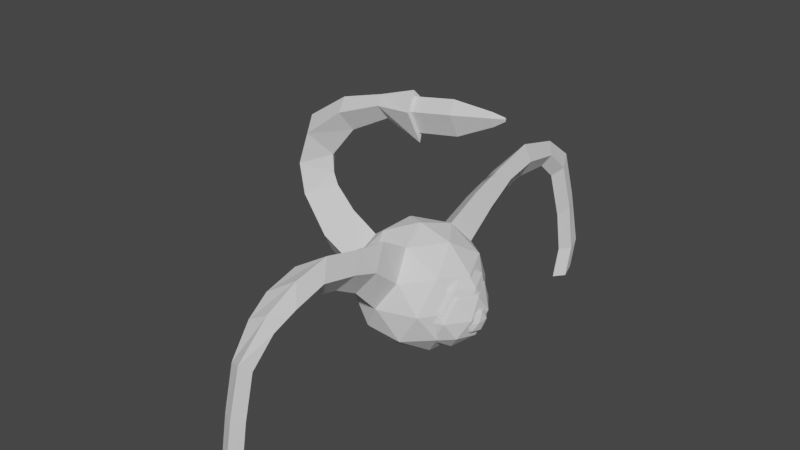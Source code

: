 # Source: enemy.blend  (saved by Blender 3.6.13; exported with 4.5.12 LTS)
import bpy
from mathutils import Matrix  # noqa: F401  (used for matrix-valued properties, if any)

bpy.ops.wm.read_factory_settings(use_empty=True)
scene = bpy.context.scene
scene.name = 'Scene'

# ---- collections
col_collection = bpy.data.collections.new('Collection'); scene.collection.children.link(col_collection)

# ---- world
world_world = bpy.data.worlds.new('World'); scene.world = world_world
world_world.use_nodes = True; world_world.node_tree.nodes.clear()
_N = world_world.node_tree.nodes; _L = world_world.node_tree.links
n0 = _N.new('ShaderNodeOutputWorld'); n0.name = 'World Output'; n0.location = (300, 300)
n1 = _N.new('ShaderNodeBackground'); n1.name = 'Background'; n1.location = (10, 300)
n1.inputs[0].default_value = (0.05088, 0.05088, 0.05088, 1.0)
_L.new(n1.outputs[0], n0.inputs[0])
n0.is_active_output = True
world_world.color = (0.05088, 0.05088, 0.05088)
world_world.use_sun_shadow = False
world_world.sun_shadow_jitter_overblur = 0.0

# ---- meshes
me_icosphere = bpy.data.meshes.new('Icosphere')
me_icosphere.from_pydata([(0.0, 0.0, -1.0), (0.7236, -0.5257, -0.4472), (-0.2764, -0.8506, -0.4472), (-0.8944, 0.0, -0.4472), (0.2764, -0.8506, 0.4472), (-0.7236, -0.5257, 0.4472), (0.8944, 0.0, 0.4472), (0.0, 0.0, 1.0), (-0.1625, -0.5, -0.8507), (0.4253, -0.309, -0.8507), (0.2629, -0.809, -0.5257), (0.8506, 0.0, -0.5257), (0.4253, 0.309, -0.8507), (-0.5257, 0.0, -0.8507), (-0.6882, -0.5, -0.5257), (-2.205, 0.0, 0.7956), (-2.016, 0.309, 0.9598), (0.9511, -0.309, 0.0), (0.9511, 0.309, 0.0), (0.0, -1.0, 0.0), (0.5878, -0.809, 0.0), (-0.9511, -0.309, 0.0), (-0.5878, -0.809, 0.0), (-2.016, -0.309, 0.9598), (-0.9511, 0.309, 0.0), (-1.608, 0.0, 1.124), (-1.292, 0.0, 0.7895), (0.6882, -0.5, 0.5257), (-0.2629, -0.809, 0.5257), (-0.8506, 0.0, 0.5257), (-1.618, 0.309, 0.3652), (-1.769, 0.0, -0.05968), (0.1625, -0.5, 0.8507), (0.5257, 0.0, 0.8507), (-0.4253, -0.309, 0.8507), (-0.4253, 0.309, 0.8507), (-1.618, -0.309, 0.3652), (0.1696, -1.477, 1.228), (0.2835, -1.706, 0.9642), (0.007141, -1.804, 0.6714), (-0.2557, -1.679, 1.016), (0.1746, -2.701, 1.283), (0.2885, -2.841, 0.9623), (0.0121, -2.847, 0.6536), (-0.2508, -2.831, 1.019), (0.1373, -3.735, 0.5159), (0.2098, -3.57, 0.3665), (0.0339, -3.385, 0.3006), (-0.1334, -3.602, 0.3845), (0.638, -0.6545, 0.2629), (0.638, -0.1545, -0.6882), (-0.2593, -1.249, 0.8788), (0.1661, -0.9945, 1.147), (0.28, -1.284, 0.814), (0.003615, -1.407, 0.4449), (0.009621, -2.367, 0.8037), (-0.2532, -2.296, 1.159), (0.1721, -2.13, 1.397), (0.286, -2.315, 1.104), (-0.1921, -3.216, 0.8121), (0.1559, -3.218, 1.01), (0.2492, -3.206, 0.7746), (0.023, -3.116, 0.5873), (0.142, -3.929, -1.443), (0.2145, -3.712, -1.494), (0.03858, -3.518, -1.462), (-0.1287, -3.749, -1.494), (0.2122, -3.744, -0.3118), (0.03624, -3.554, -0.329), (-0.1311, -3.778, -0.3028), (0.1396, -3.935, -0.2115), (0.2133, -3.85, -0.9108), (0.1408, -4.054, -0.8354), (0.03743, -3.658, -0.9032), (-0.1299, -3.886, -0.9062), (-2.096, -0.309, 1.454), (-2.346, 0.0, 1.452), (-2.096, 0.309, 1.454), (-1.679, 0.0, 1.313), (-1.909, -0.309, 1.986), (-2.098, 0.0, 2.149), (-1.909, 0.309, 1.986), (-1.689, 0.0, 1.605), (-1.328, -0.2281, 2.438), (-1.423, -1.561e-08, 2.597), (-1.328, 0.2281, 2.438), (-1.263, -1.561e-08, 2.12), (-0.6422, -0.1593, 2.693), (-0.7082, -2.887e-08, 2.804), (-0.6422, 0.1593, 2.693), (-0.5965, -2.887e-08, 2.471), (-0.04753, -0.1489, 2.745), (-0.09551, -1.792e-08, 2.917), (-0.04753, 0.1489, 2.745), (-0.02027, -1.792e-08, 2.398), (-0.05261, -0.2161, 2.754), (-0.1186, -1.792e-08, 3.005), (-0.05261, 0.2161, 2.754), (-0.006921, -1.792e-08, 2.251), (0.6186, 0.1489, 2.863), (0.6186, -0.1489, 2.863), (0.5707, -1.792e-08, 3.035), (0.6459, -1.792e-08, 2.516), (1.226, 0.05792, 2.944), (1.226, -0.05792, 2.944), (1.207, -4.339e-08, 3.011), (1.236, -4.339e-08, 2.809), (1.414, 0.01584, 2.966), (1.414, -0.01584, 2.966), (1.409, -9.848e-08, 2.984), (1.417, -9.848e-08, 2.929)], [], [(0, 9, 8), (1, 9, 50, 11), (0, 8, 13), (1, 11, 17), (2, 10, 19), (3, 14, 21), (1, 17, 20), (2, 19, 22), (24, 3, 31, 30), (4, 27, 32), (5, 28, 34), (35, 34, 7), (35, 29, 34), (29, 5, 34), (34, 32, 7), (34, 28, 32), (53, 52, 37, 38), (32, 33, 7), (32, 27, 33), (27, 6, 33), (3, 21, 36, 31), (21, 5, 29), (22, 28, 5), (22, 19, 28), (52, 51, 40, 37), (20, 49, 27, 4), (20, 17, 27, 49), (17, 6, 27), (21, 22, 5), (21, 14, 22), (14, 2, 22), (19, 20, 4), (19, 10, 20), (10, 1, 20), (17, 18, 6), (17, 11, 18), (36, 26, 25, 23), (26, 30, 16, 25), (15, 23, 75, 76), (23, 25, 78, 75), (29, 24, 30, 26), (21, 29, 26, 36), (31, 36, 23, 15), (13, 14, 3), (13, 8, 14), (8, 2, 14), (30, 31, 15, 16), (11, 50, 9, 12), (9, 0, 12), (8, 10, 2), (8, 9, 10), (9, 1, 10), (58, 57, 41, 42), (56, 55, 43, 44), (54, 53, 38, 39), (51, 54, 39, 40), (62, 61, 46, 47), (60, 59, 48, 45), (57, 56, 44, 41), (55, 58, 42, 43), (74, 73, 65, 66), (73, 71, 64, 65), (59, 62, 47, 48), (61, 60, 45, 46), (28, 19, 54, 51), (19, 4, 53, 54), (32, 28, 51, 52), (4, 32, 52, 53), (39, 38, 58, 55), (37, 40, 56, 57), (40, 39, 55, 56), (38, 37, 57, 58), (42, 41, 60, 61), (44, 43, 62, 59), (41, 44, 59, 60), (43, 42, 61, 62), (66, 64, 63), (65, 64, 66), (71, 72, 63, 64), (72, 74, 66, 63), (45, 48, 69, 70), (46, 45, 70, 67), (47, 46, 67, 68), (48, 47, 68, 69), (70, 69, 74, 72), (67, 70, 72, 71), (68, 67, 71, 73), (69, 68, 73, 74), (75, 78, 82, 79), (77, 76, 80, 81), (25, 16, 77, 78), (16, 15, 76, 77), (81, 80, 84, 85), (80, 79, 83, 84), (78, 77, 81, 82), (76, 75, 79, 80), (83, 86, 90, 87), (85, 84, 88, 89), (79, 82, 86, 83), (82, 81, 85, 86), (87, 90, 98, 95), (89, 88, 96, 97), (86, 85, 89, 90), (84, 83, 87, 88), (92, 91, 100, 101), (94, 93, 99, 102), (90, 89, 97, 98), (88, 87, 95, 96), (91, 92, 96, 95), (92, 93, 97, 96), (93, 94, 98, 97), (94, 91, 95, 98), (102, 99, 103, 106), (99, 101, 105, 103), (91, 94, 102, 100), (93, 92, 101, 99), (103, 105, 109, 107), (104, 106, 110, 108), (101, 100, 104, 105), (100, 102, 106, 104), (109, 108, 107), (107, 108, 110), (106, 103, 107, 110), (105, 104, 108, 109)])
_uv = me_icosphere.uv_layers.new(name='UVMap')
_uv.uv.foreach_set('vector', [0.1818, 0.0, 0.2273, 0.07873, 0.1364, 0.07873, 0.2727, 0.1575, 0.3182, 0.07873, 0.3409, 0.1181, 0.3636, 0.1575, 0.9091, 0.0, 0.9545, 0.07873, 0.8636, 0.07873, 0.2727, 0.1575, 0.3636, 0.1575, 0.3182, 0.2362, 0.09091, 0.1575, 0.1818, 0.1575, 0.1364, 0.2362, 0.8182, 0.1575, 0.9091, 0.1575, 0.8636, 0.2362, 0.2727, 0.1575, 0.3182, 0.2362, 0.2273, 0.2362, 0.09091, 0.1575, 0.1364, 0.2362, 0.04546, 0.2362, 0.0, 0.0, 0.0, 0.0, 0.0, 0.0, 0.0, 0.0, 0.1818, 0.3149, 0.2727, 0.3149, 0.2273, 0.3937, 0.0, 0.3149, 0.09091, 0.3149, 0.04546, 0.3937, 0.7727, 0.3937, 0.8636, 0.3937, 0.8182, 0.4724, 0.7727, 0.3937, 0.8182, 0.3149, 0.8636, 0.3937, 0.8182, 0.3149, 0.9091, 0.3149, 0.8636, 0.3937, 0.04546, 0.3937, 0.1364, 0.3937, 0.09091, 0.4724, 0.04546, 0.3937, 0.09091, 0.3149, 0.1364, 0.3937, 0.1818, 0.3149, 0.2273, 0.3937, 0.2273, 0.3937, 0.1818, 0.3149, 0.2273, 0.3937, 0.3182, 0.3937, 0.2727, 0.4724, 0.2273, 0.3937, 0.2727, 0.3149, 0.3182, 0.3937, 0.2727, 0.3149, 0.3636, 0.3149, 0.3182, 0.3937, 0.8182, 0.1575, 0.8636, 0.2362, 0.8636, 0.2362, 0.8182, 0.1575, 0.8636, 0.2362, 0.9091, 0.3149, 0.8182, 0.3149, 0.04546, 0.2362, 0.09091, 0.3149, 0.0, 0.3149, 0.04546, 0.2362, 0.1364, 0.2362, 0.09091, 0.3149, 0.1364, 0.3937, 0.09091, 0.3149, 0.09091, 0.3149, 0.1364, 0.3937, 0.2273, 0.2362, 0.25, 0.2756, 0.2727, 0.3149, 0.1818, 0.3149, 0.2273, 0.2362, 0.3182, 0.2362, 0.2727, 0.3149, 0.25, 0.2756, 0.3182, 0.2362, 0.3636, 0.3149, 0.2727, 0.3149, 0.8636, 0.2362, 0.9545, 0.2362, 0.9091, 0.3149, 0.8636, 0.2362, 0.9091, 0.1575, 0.9545, 0.2362, 0.9091, 0.1575, 1.0, 0.1575, 0.9545, 0.2362, 0.1364, 0.2362, 0.2273, 0.2362, 0.1818, 0.3149, 0.1364, 0.2362, 0.1818, 0.1575, 0.2273, 0.2362, 0.1818, 0.1575, 0.2727, 0.1575, 0.2273, 0.2362, 0.3182, 0.2362, 0.4091, 0.2362, 0.3636, 0.3149, 0.3182, 0.2362, 0.3636, 0.1575, 0.4091, 0.2362, 0.8636, 0.2362, 0.8182, 0.3149, 0.8182, 0.3149, 0.8636, 0.2362, 0.0, 0.0, 0.0, 0.0, 0.0, 0.0, 0.0, 0.0, 0.8182, 0.1575, 0.8636, 0.2362, 0.8636, 0.2362, 0.8182, 0.1575, 0.8636, 0.2362, 0.8182, 0.3149, 0.8182, 0.3149, 0.8636, 0.2362, 0.0, 0.0, 0.0, 0.0, 0.0, 0.0, 0.0, 0.0, 0.8636, 0.2362, 0.8182, 0.3149, 0.8182, 0.3149, 0.8636, 0.2362, 0.8182, 0.1575, 0.8636, 0.2362, 0.8636, 0.2362, 0.8182, 0.1575, 0.8636, 0.07873, 0.9091, 0.1575, 0.8182, 0.1575, 0.8636, 0.07873, 0.9545, 0.07873, 0.9091, 0.1575, 0.9545, 0.07873, 1.0, 0.1575, 0.9091, 0.1575, 0.0, 0.0, 0.0, 0.0, 0.0, 0.0, 0.0, 0.0, 0.3636, 0.1575, 0.3409, 0.1181, 0.3182, 0.07873, 0.4091, 0.07873, 0.3182, 0.07873, 0.3636, 0.0, 0.4091, 0.07873, 0.1364, 0.07873, 0.1818, 0.1575, 0.09091, 0.1575, 0.1364, 0.07873, 0.2273, 0.07873, 0.1818, 0.1575, 0.2273, 0.07873, 0.2727, 0.1575, 0.1818, 0.1575, 0.1818, 0.3149, 0.2273, 0.3937, 0.2273, 0.3937, 0.1818, 0.3149, 0.09091, 0.3149, 0.1364, 0.2362, 0.1364, 0.2362, 0.09091, 0.3149, 0.1364, 0.2362, 0.1818, 0.3149, 0.1818, 0.3149, 0.1364, 0.2362, 0.09091, 0.3149, 0.1364, 0.2362, 0.1364, 0.2362, 0.09091, 0.3149, 0.1364, 0.2362, 0.1818, 0.3149, 0.1818, 0.3149, 0.1364, 0.2362, 0.1364, 0.3937, 0.09091, 0.3149, 0.09091, 0.3149, 0.1364, 0.3937, 0.1364, 0.3937, 0.09091, 0.3149, 0.09091, 0.3149, 0.1364, 0.3937, 0.1364, 0.2362, 0.1818, 0.3149, 0.1818, 0.3149, 0.1364, 0.2362, 0.09091, 0.3149, 0.1364, 0.2362, 0.1364, 0.2362, 0.09091, 0.3149, 0.1364, 0.2362, 0.1818, 0.3149, 0.1818, 0.3149, 0.1364, 0.2362, 0.09091, 0.3149, 0.1364, 0.2362, 0.1364, 0.2362, 0.09091, 0.3149, 0.1818, 0.3149, 0.2273, 0.3937, 0.2273, 0.3937, 0.1818, 0.3149, 0.09091, 0.3149, 0.1364, 0.2362, 0.1364, 0.2362, 0.09091, 0.3149, 0.1364, 0.2362, 0.1818, 0.3149, 0.1818, 0.3149, 0.1364, 0.2362, 0.1364, 0.3937, 0.09091, 0.3149, 0.09091, 0.3149, 0.1364, 0.3937, 0.1818, 0.3149, 0.2273, 0.3937, 0.2273, 0.3937, 0.1818, 0.3149, 0.1364, 0.2362, 0.1818, 0.3149, 0.1818, 0.3149, 0.1364, 0.2362, 0.1364, 0.3937, 0.09091, 0.3149, 0.09091, 0.3149, 0.1364, 0.3937, 0.09091, 0.3149, 0.1364, 0.2362, 0.1364, 0.2362, 0.09091, 0.3149, 0.1818, 0.3149, 0.2273, 0.3937, 0.2273, 0.3937, 0.1818, 0.3149, 0.1818, 0.3149, 0.2273, 0.3937, 0.2273, 0.3937, 0.1818, 0.3149, 0.09091, 0.3149, 0.1364, 0.2362, 0.1364, 0.2362, 0.09091, 0.3149, 0.1364, 0.3937, 0.09091, 0.3149, 0.09091, 0.3149, 0.1364, 0.3937, 0.1364, 0.2362, 0.1818, 0.3149, 0.1818, 0.3149, 0.1364, 0.2362, 0.09091, 0.3149, 0.1818, 0.3149, 0.1364, 0.3937, 0.1364, 0.2362, 0.1818, 0.3149, 0.09091, 0.3149, 0.1818, 0.3149, 0.2273, 0.3937, 0.2273, 0.3937, 0.1818, 0.3149, 0.1364, 0.3937, 0.09091, 0.3149, 0.09091, 0.3149, 0.1364, 0.3937, 0.1364, 0.3937, 0.09091, 0.3149, 0.09091, 0.3149, 0.1364, 0.3937, 0.1818, 0.3149, 0.2273, 0.3937, 0.2273, 0.3937, 0.1818, 0.3149, 0.1364, 0.2362, 0.1818, 0.3149, 0.1818, 0.3149, 0.1364, 0.2362, 0.09091, 0.3149, 0.1364, 0.2362, 0.1364, 0.2362, 0.09091, 0.3149, 0.1364, 0.3937, 0.09091, 0.3149, 0.09091, 0.3149, 0.1364, 0.3937, 0.1818, 0.3149, 0.2273, 0.3937, 0.2273, 0.3937, 0.1818, 0.3149, 0.1364, 0.2362, 0.1818, 0.3149, 0.1818, 0.3149, 0.1364, 0.2362, 0.09091, 0.3149, 0.1364, 0.2362, 0.1364, 0.2362, 0.09091, 0.3149, 0.8636, 0.2362, 0.8182, 0.3149, 0.8182, 0.3149, 0.8636, 0.2362, 0.0, 0.0, 0.0, 0.0, 0.0, 0.0, 0.0, 0.0, 0.0, 0.0, 0.0, 0.0, 0.0, 0.0, 0.0, 0.0, 0.0, 0.0, 0.0, 0.0, 0.0, 0.0, 0.0, 0.0, 0.0, 0.0, 0.0, 0.0, 0.0, 0.0, 0.0, 0.0, 0.8182, 0.1575, 0.8636, 0.2362, 0.8636, 0.2362, 0.8182, 0.1575, 0.0, 0.0, 0.0, 0.0, 0.0, 0.0, 0.0, 0.0, 0.8182, 0.1575, 0.8636, 0.2362, 0.8636, 0.2362, 0.8182, 0.1575, 0.8636, 0.2362, 0.8182, 0.3149, 0.8182, 0.3149, 0.8636, 0.2362, 0.0, 0.0, 0.0, 0.0, 0.0, 0.0, 0.0, 0.0, 0.8636, 0.2362, 0.8182, 0.3149, 0.8182, 0.3149, 0.8636, 0.2362, 0.0, 0.0, 0.0, 0.0, 0.0, 0.0, 0.0, 0.0, 0.8636, 0.2362, 0.8182, 0.3149, 0.8182, 0.3149, 0.8636, 0.2362, 0.0, 0.0, 0.0, 0.0, 0.0, 0.0, 0.0, 0.0, 0.0, 0.0, 0.0, 0.0, 0.0, 0.0, 0.0, 0.0, 0.8182, 0.1575, 0.8636, 0.2362, 0.8636, 0.2362, 0.8182, 0.1575, 0.8182, 0.185, 0.8495, 0.2377, 0.8495, 0.2377, 0.8182, 0.185, 0.8182, 0.2919, 0.7869, 0.2377, 0.7869, 0.2377, 0.8182, 0.2919, 0.0, 0.0, 0.0, 0.0, 0.0, 0.0, 0.0, 0.0, 0.8182, 0.1575, 0.8636, 0.2362, 0.8636, 0.2362, 0.8182, 0.1575, 0.8495, 0.2377, 0.8182, 0.185, 0.8182, 0.1575, 0.8636, 0.2362, 0.8182, 0.185, 0.7869, 0.2377, 0.7727, 0.2362, 0.8182, 0.1575, 0.7869, 0.2377, 0.8182, 0.2919, 0.8182, 0.3149, 0.7727, 0.2362, 0.8182, 0.2919, 0.8495, 0.2377, 0.8636, 0.2362, 0.8182, 0.3149, 0.8182, 0.2919, 0.7869, 0.2377, 0.7869, 0.2377, 0.8182, 0.2919, 0.7869, 0.2377, 0.8182, 0.185, 0.8182, 0.185, 0.7869, 0.2377, 0.8495, 0.2377, 0.8182, 0.2919, 0.8182, 0.2919, 0.8495, 0.2377, 0.7869, 0.2377, 0.8182, 0.185, 0.8182, 0.185, 0.7869, 0.2377, 0.7869, 0.2377, 0.8182, 0.185, 0.8182, 0.185, 0.7869, 0.2377, 0.8495, 0.2377, 0.8182, 0.2919, 0.8182, 0.2919, 0.8495, 0.2377, 0.8182, 0.185, 0.8495, 0.2377, 0.8495, 0.2377, 0.8182, 0.185, 0.8495, 0.2377, 0.8182, 0.2919, 0.8182, 0.2919, 0.8495, 0.2377, 0.8182, 0.185, 0.8495, 0.2377, 0.7869, 0.2377, 0.7869, 0.2377, 0.8495, 0.2377, 0.8182, 0.2919, 0.8182, 0.2919, 0.7869, 0.2377, 0.7869, 0.2377, 0.8182, 0.2919, 0.8182, 0.185, 0.8495, 0.2377, 0.8495, 0.2377, 0.8182, 0.185])
me_icosphere.update()
me_icosphere_001 = bpy.data.meshes.new('Icosphere.001')
me_icosphere_001.from_pydata([(0.0, 0.0, -1.0), (0.7236, -0.5257, -0.4472), (-0.2764, -0.8506, -0.4472), (-0.8944, 0.0, -0.4472), (-0.2764, 0.8506, -0.4472), (0.7236, 0.5257, -0.4472), (0.2764, -0.8506, 0.4472), (-0.7236, -0.5257, 0.4472), (-0.7236, 0.5257, 0.4472), (0.2764, 0.8506, 0.4472), (0.8944, 0.0, 0.4472), (0.0, 0.0, 1.0), (-0.1625, -0.5, -0.8507), (0.4253, -0.309, -0.8507), (0.2629, -0.809, -0.5257), (0.8506, 0.0, -0.5257), (0.4253, 0.309, -0.8507), (-0.5257, 0.0, -0.8507), (-0.6882, -0.5, -0.5257), (-0.1625, 0.5, -0.8507), (-0.6882, 0.5, -0.5257), (0.2629, 0.809, -0.5257), (0.9511, -0.309, 0.0), (0.9511, 0.309, 0.0), (0.0, -1.0, 0.0), (0.5878, -0.809, 0.0), (-0.9511, -0.309, 0.0), (-0.5878, -0.809, 0.0), (-0.5878, 0.809, 0.0), (-0.9511, 0.309, 0.0), (0.5878, 0.809, 0.0), (0.0, 1.0, 0.0), (0.6882, -0.5, 0.5257), (-0.2629, -0.809, 0.5257), (-0.8506, 0.0, 0.5257), (-0.2629, 0.809, 0.5257), (0.6882, 0.5, 0.5257), (0.1625, -0.5, 0.8507), (0.5257, 0.0, 0.8507), (-0.4253, -0.309, 0.8507), (-0.4253, 0.309, 0.8507), (0.1625, 0.5, 0.8507)], [], [(0, 13, 12), (1, 13, 15), (0, 12, 17), (0, 17, 19), (0, 19, 16), (1, 15, 22), (2, 14, 24), (3, 18, 26), (4, 20, 28), (5, 21, 30), (1, 22, 25), (2, 24, 27), (3, 26, 29), (4, 28, 31), (5, 30, 23), (6, 32, 37), (7, 33, 39), (8, 34, 40), (9, 35, 41), (10, 36, 38), (38, 41, 11), (38, 36, 41), (36, 9, 41), (41, 40, 11), (41, 35, 40), (35, 8, 40), (40, 39, 11), (40, 34, 39), (34, 7, 39), (39, 37, 11), (39, 33, 37), (33, 6, 37), (37, 38, 11), (37, 32, 38), (32, 10, 38), (23, 36, 10), (23, 30, 36), (30, 9, 36), (31, 35, 9), (31, 28, 35), (28, 8, 35), (29, 34, 8), (29, 26, 34), (26, 7, 34), (27, 33, 7), (27, 24, 33), (24, 6, 33), (25, 32, 6), (25, 22, 32), (22, 10, 32), (30, 31, 9), (30, 21, 31), (21, 4, 31), (28, 29, 8), (28, 20, 29), (20, 3, 29), (26, 27, 7), (26, 18, 27), (18, 2, 27), (24, 25, 6), (24, 14, 25), (14, 1, 25), (22, 23, 10), (22, 15, 23), (15, 5, 23), (16, 21, 5), (16, 19, 21), (19, 4, 21), (19, 20, 4), (19, 17, 20), (17, 3, 20), (17, 18, 3), (17, 12, 18), (12, 2, 18), (15, 16, 5), (15, 13, 16), (13, 0, 16), (12, 14, 2), (12, 13, 14), (13, 1, 14)])
_uv = me_icosphere_001.uv_layers.new(name='UVMap')
_uv.uv.foreach_set('vector', [0.1818, 0.0, 0.2273, 0.07873, 0.1364, 0.07873, 0.2727, 0.1575, 0.3182, 0.07873, 0.3636, 0.1575, 0.9091, 0.0, 0.9545, 0.07873, 0.8636, 0.07873, 0.7273, 0.0, 0.7727, 0.07873, 0.6818, 0.07873, 0.5455, 0.0, 0.5909, 0.07873, 0.5, 0.07873, 0.2727, 0.1575, 0.3636, 0.1575, 0.3182, 0.2362, 0.09091, 0.1575, 0.1818, 0.1575, 0.1364, 0.2362, 0.8182, 0.1575, 0.9091, 0.1575, 0.8636, 0.2362, 0.6364, 0.1575, 0.7273, 0.1575, 0.6818, 0.2362, 0.4545, 0.1575, 0.5455, 0.1575, 0.5, 0.2362, 0.2727, 0.1575, 0.3182, 0.2362, 0.2273, 0.2362, 0.09091, 0.1575, 0.1364, 0.2362, 0.04546, 0.2362, 0.8182, 0.1575, 0.8636, 0.2362, 0.7727, 0.2362, 0.6364, 0.1575, 0.6818, 0.2362, 0.5909, 0.2362, 0.4545, 0.1575, 0.5, 0.2362, 0.4091, 0.2362, 0.1818, 0.3149, 0.2727, 0.3149, 0.2273, 0.3937, 0.0, 0.3149, 0.09091, 0.3149, 0.04546, 0.3937, 0.7273, 0.3149, 0.8182, 0.3149, 0.7727, 0.3937, 0.5455, 0.3149, 0.6364, 0.3149, 0.5909, 0.3937, 0.3636, 0.3149, 0.4545, 0.3149, 0.4091, 0.3937, 0.4091, 0.3937, 0.5, 0.3937, 0.4545, 0.4724, 0.4091, 0.3937, 0.4545, 0.3149, 0.5, 0.3937, 0.4545, 0.3149, 0.5455, 0.3149, 0.5, 0.3937, 0.5909, 0.3937, 0.6818, 0.3937, 0.6364, 0.4724, 0.5909, 0.3937, 0.6364, 0.3149, 0.6818, 0.3937, 0.6364, 0.3149, 0.7273, 0.3149, 0.6818, 0.3937, 0.7727, 0.3937, 0.8636, 0.3937, 0.8182, 0.4724, 0.7727, 0.3937, 0.8182, 0.3149, 0.8636, 0.3937, 0.8182, 0.3149, 0.9091, 0.3149, 0.8636, 0.3937, 0.04546, 0.3937, 0.1364, 0.3937, 0.09091, 0.4724, 0.04546, 0.3937, 0.09091, 0.3149, 0.1364, 0.3937, 0.09091, 0.3149, 0.1818, 0.3149, 0.1364, 0.3937, 0.2273, 0.3937, 0.3182, 0.3937, 0.2727, 0.4724, 0.2273, 0.3937, 0.2727, 0.3149, 0.3182, 0.3937, 0.2727, 0.3149, 0.3636, 0.3149, 0.3182, 0.3937, 0.4091, 0.2362, 0.4545, 0.3149, 0.3636, 0.3149, 0.4091, 0.2362, 0.5, 0.2362, 0.4545, 0.3149, 0.5, 0.2362, 0.5455, 0.3149, 0.4545, 0.3149, 0.5909, 0.2362, 0.6364, 0.3149, 0.5455, 0.3149, 0.5909, 0.2362, 0.6818, 0.2362, 0.6364, 0.3149, 0.6818, 0.2362, 0.7273, 0.3149, 0.6364, 0.3149, 0.7727, 0.2362, 0.8182, 0.3149, 0.7273, 0.3149, 0.7727, 0.2362, 0.8636, 0.2362, 0.8182, 0.3149, 0.8636, 0.2362, 0.9091, 0.3149, 0.8182, 0.3149, 0.04546, 0.2362, 0.09091, 0.3149, 0.0, 0.3149, 0.04546, 0.2362, 0.1364, 0.2362, 0.09091, 0.3149, 0.1364, 0.2362, 0.1818, 0.3149, 0.09091, 0.3149, 0.2273, 0.2362, 0.2727, 0.3149, 0.1818, 0.3149, 0.2273, 0.2362, 0.3182, 0.2362, 0.2727, 0.3149, 0.3182, 0.2362, 0.3636, 0.3149, 0.2727, 0.3149, 0.5, 0.2362, 0.5909, 0.2362, 0.5455, 0.3149, 0.5, 0.2362, 0.5455, 0.1575, 0.5909, 0.2362, 0.5455, 0.1575, 0.6364, 0.1575, 0.5909, 0.2362, 0.6818, 0.2362, 0.7727, 0.2362, 0.7273, 0.3149, 0.6818, 0.2362, 0.7273, 0.1575, 0.7727, 0.2362, 0.7273, 0.1575, 0.8182, 0.1575, 0.7727, 0.2362, 0.8636, 0.2362, 0.9545, 0.2362, 0.9091, 0.3149, 0.8636, 0.2362, 0.9091, 0.1575, 0.9545, 0.2362, 0.9091, 0.1575, 1.0, 0.1575, 0.9545, 0.2362, 0.1364, 0.2362, 0.2273, 0.2362, 0.1818, 0.3149, 0.1364, 0.2362, 0.1818, 0.1575, 0.2273, 0.2362, 0.1818, 0.1575, 0.2727, 0.1575, 0.2273, 0.2362, 0.3182, 0.2362, 0.4091, 0.2362, 0.3636, 0.3149, 0.3182, 0.2362, 0.3636, 0.1575, 0.4091, 0.2362, 0.3636, 0.1575, 0.4545, 0.1575, 0.4091, 0.2362, 0.5, 0.07873, 0.5455, 0.1575, 0.4545, 0.1575, 0.5, 0.07873, 0.5909, 0.07873, 0.5455, 0.1575, 0.5909, 0.07873, 0.6364, 0.1575, 0.5455, 0.1575, 0.6818, 0.07873, 0.7273, 0.1575, 0.6364, 0.1575, 0.6818, 0.07873, 0.7727, 0.07873, 0.7273, 0.1575, 0.7727, 0.07873, 0.8182, 0.1575, 0.7273, 0.1575, 0.8636, 0.07873, 0.9091, 0.1575, 0.8182, 0.1575, 0.8636, 0.07873, 0.9545, 0.07873, 0.9091, 0.1575, 0.9545, 0.07873, 1.0, 0.1575, 0.9091, 0.1575, 0.3636, 0.1575, 0.4091, 0.07873, 0.4545, 0.1575, 0.3636, 0.1575, 0.3182, 0.07873, 0.4091, 0.07873, 0.3182, 0.07873, 0.3636, 0.0, 0.4091, 0.07873, 0.1364, 0.07873, 0.1818, 0.1575, 0.09091, 0.1575, 0.1364, 0.07873, 0.2273, 0.07873, 0.1818, 0.1575, 0.2273, 0.07873, 0.2727, 0.1575, 0.1818, 0.1575])
me_icosphere_001.update()
me_icosphere_002 = bpy.data.meshes.new('Icosphere.002')
me_icosphere_002.from_pydata([(0.0, 0.0, -1.0), (0.7236, -0.5257, -0.4472), (-0.2764, -0.8506, -0.4472), (-0.8944, 0.0, -0.4472), (-0.2764, 0.8506, -0.4472), (0.7236, 0.5257, -0.4472), (0.2764, -0.8506, 0.4472), (-0.7236, -0.5257, 0.4472), (-0.7236, 0.5257, 0.4472), (0.2764, 0.8506, 0.4472), (0.8944, 0.0, 0.4472), (0.0, 0.0, 1.0), (-0.1625, -0.5, -0.8507), (0.4253, -0.309, -0.8507), (0.2629, -0.809, -0.5257), (0.8506, 0.0, -0.5257), (0.4253, 0.309, -0.8507), (-0.5257, 0.0, -0.8507), (-0.6882, -0.5, -0.5257), (-0.1625, 0.5, -0.8507), (-0.6882, 0.5, -0.5257), (0.2629, 0.809, -0.5257), (0.9511, -0.309, 0.0), (0.9511, 0.309, 0.0), (0.0, -1.0, 0.0), (0.5878, -0.809, 0.0), (-0.9511, -0.309, 0.0), (-0.5878, -0.809, 0.0), (-0.5878, 0.809, 0.0), (-0.9511, 0.309, 0.0), (0.5878, 0.809, 0.0), (0.0, 1.0, 0.0), (0.6882, -0.5, 0.5257), (-0.2629, -0.809, 0.5257), (-0.8506, 0.0, 0.5257), (-0.2629, 0.809, 0.5257), (0.6882, 0.5, 0.5257), (0.1625, -0.5, 0.8507), (0.5257, 0.0, 0.8507), (-0.4253, -0.309, 0.8507), (-0.4253, 0.309, 0.8507), (0.1625, 0.5, 0.8507)], [], [(0, 13, 12), (1, 13, 15), (0, 12, 17), (0, 17, 19), (0, 19, 16), (1, 15, 22), (2, 14, 24), (3, 18, 26), (4, 20, 28), (5, 21, 30), (1, 22, 25), (2, 24, 27), (3, 26, 29), (4, 28, 31), (5, 30, 23), (6, 32, 37), (7, 33, 39), (8, 34, 40), (9, 35, 41), (10, 36, 38), (38, 41, 11), (38, 36, 41), (36, 9, 41), (41, 40, 11), (41, 35, 40), (35, 8, 40), (40, 39, 11), (40, 34, 39), (34, 7, 39), (39, 37, 11), (39, 33, 37), (33, 6, 37), (37, 38, 11), (37, 32, 38), (32, 10, 38), (23, 36, 10), (23, 30, 36), (30, 9, 36), (31, 35, 9), (31, 28, 35), (28, 8, 35), (29, 34, 8), (29, 26, 34), (26, 7, 34), (27, 33, 7), (27, 24, 33), (24, 6, 33), (25, 32, 6), (25, 22, 32), (22, 10, 32), (30, 31, 9), (30, 21, 31), (21, 4, 31), (28, 29, 8), (28, 20, 29), (20, 3, 29), (26, 27, 7), (26, 18, 27), (18, 2, 27), (24, 25, 6), (24, 14, 25), (14, 1, 25), (22, 23, 10), (22, 15, 23), (15, 5, 23), (16, 21, 5), (16, 19, 21), (19, 4, 21), (19, 20, 4), (19, 17, 20), (17, 3, 20), (17, 18, 3), (17, 12, 18), (12, 2, 18), (15, 16, 5), (15, 13, 16), (13, 0, 16), (12, 14, 2), (12, 13, 14), (13, 1, 14)])
_uv = me_icosphere_002.uv_layers.new(name='UVMap')
_uv.uv.foreach_set('vector', [0.1818, 0.0, 0.2273, 0.07873, 0.1364, 0.07873, 0.2727, 0.1575, 0.3182, 0.07873, 0.3636, 0.1575, 0.9091, 0.0, 0.9545, 0.07873, 0.8636, 0.07873, 0.7273, 0.0, 0.7727, 0.07873, 0.6818, 0.07873, 0.5455, 0.0, 0.5909, 0.07873, 0.5, 0.07873, 0.2727, 0.1575, 0.3636, 0.1575, 0.3182, 0.2362, 0.09091, 0.1575, 0.1818, 0.1575, 0.1364, 0.2362, 0.8182, 0.1575, 0.9091, 0.1575, 0.8636, 0.2362, 0.6364, 0.1575, 0.7273, 0.1575, 0.6818, 0.2362, 0.4545, 0.1575, 0.5455, 0.1575, 0.5, 0.2362, 0.2727, 0.1575, 0.3182, 0.2362, 0.2273, 0.2362, 0.09091, 0.1575, 0.1364, 0.2362, 0.04546, 0.2362, 0.8182, 0.1575, 0.8636, 0.2362, 0.7727, 0.2362, 0.6364, 0.1575, 0.6818, 0.2362, 0.5909, 0.2362, 0.4545, 0.1575, 0.5, 0.2362, 0.4091, 0.2362, 0.1818, 0.3149, 0.2727, 0.3149, 0.2273, 0.3937, 0.0, 0.3149, 0.09091, 0.3149, 0.04546, 0.3937, 0.7273, 0.3149, 0.8182, 0.3149, 0.7727, 0.3937, 0.5455, 0.3149, 0.6364, 0.3149, 0.5909, 0.3937, 0.3636, 0.3149, 0.4545, 0.3149, 0.4091, 0.3937, 0.4091, 0.3937, 0.5, 0.3937, 0.4545, 0.4724, 0.4091, 0.3937, 0.4545, 0.3149, 0.5, 0.3937, 0.4545, 0.3149, 0.5455, 0.3149, 0.5, 0.3937, 0.5909, 0.3937, 0.6818, 0.3937, 0.6364, 0.4724, 0.5909, 0.3937, 0.6364, 0.3149, 0.6818, 0.3937, 0.6364, 0.3149, 0.7273, 0.3149, 0.6818, 0.3937, 0.7727, 0.3937, 0.8636, 0.3937, 0.8182, 0.4724, 0.7727, 0.3937, 0.8182, 0.3149, 0.8636, 0.3937, 0.8182, 0.3149, 0.9091, 0.3149, 0.8636, 0.3937, 0.04546, 0.3937, 0.1364, 0.3937, 0.09091, 0.4724, 0.04546, 0.3937, 0.09091, 0.3149, 0.1364, 0.3937, 0.09091, 0.3149, 0.1818, 0.3149, 0.1364, 0.3937, 0.2273, 0.3937, 0.3182, 0.3937, 0.2727, 0.4724, 0.2273, 0.3937, 0.2727, 0.3149, 0.3182, 0.3937, 0.2727, 0.3149, 0.3636, 0.3149, 0.3182, 0.3937, 0.4091, 0.2362, 0.4545, 0.3149, 0.3636, 0.3149, 0.4091, 0.2362, 0.5, 0.2362, 0.4545, 0.3149, 0.5, 0.2362, 0.5455, 0.3149, 0.4545, 0.3149, 0.5909, 0.2362, 0.6364, 0.3149, 0.5455, 0.3149, 0.5909, 0.2362, 0.6818, 0.2362, 0.6364, 0.3149, 0.6818, 0.2362, 0.7273, 0.3149, 0.6364, 0.3149, 0.7727, 0.2362, 0.8182, 0.3149, 0.7273, 0.3149, 0.7727, 0.2362, 0.8636, 0.2362, 0.8182, 0.3149, 0.8636, 0.2362, 0.9091, 0.3149, 0.8182, 0.3149, 0.04546, 0.2362, 0.09091, 0.3149, 0.0, 0.3149, 0.04546, 0.2362, 0.1364, 0.2362, 0.09091, 0.3149, 0.1364, 0.2362, 0.1818, 0.3149, 0.09091, 0.3149, 0.2273, 0.2362, 0.2727, 0.3149, 0.1818, 0.3149, 0.2273, 0.2362, 0.3182, 0.2362, 0.2727, 0.3149, 0.3182, 0.2362, 0.3636, 0.3149, 0.2727, 0.3149, 0.5, 0.2362, 0.5909, 0.2362, 0.5455, 0.3149, 0.5, 0.2362, 0.5455, 0.1575, 0.5909, 0.2362, 0.5455, 0.1575, 0.6364, 0.1575, 0.5909, 0.2362, 0.6818, 0.2362, 0.7727, 0.2362, 0.7273, 0.3149, 0.6818, 0.2362, 0.7273, 0.1575, 0.7727, 0.2362, 0.7273, 0.1575, 0.8182, 0.1575, 0.7727, 0.2362, 0.8636, 0.2362, 0.9545, 0.2362, 0.9091, 0.3149, 0.8636, 0.2362, 0.9091, 0.1575, 0.9545, 0.2362, 0.9091, 0.1575, 1.0, 0.1575, 0.9545, 0.2362, 0.1364, 0.2362, 0.2273, 0.2362, 0.1818, 0.3149, 0.1364, 0.2362, 0.1818, 0.1575, 0.2273, 0.2362, 0.1818, 0.1575, 0.2727, 0.1575, 0.2273, 0.2362, 0.3182, 0.2362, 0.4091, 0.2362, 0.3636, 0.3149, 0.3182, 0.2362, 0.3636, 0.1575, 0.4091, 0.2362, 0.3636, 0.1575, 0.4545, 0.1575, 0.4091, 0.2362, 0.5, 0.07873, 0.5455, 0.1575, 0.4545, 0.1575, 0.5, 0.07873, 0.5909, 0.07873, 0.5455, 0.1575, 0.5909, 0.07873, 0.6364, 0.1575, 0.5455, 0.1575, 0.6818, 0.07873, 0.7273, 0.1575, 0.6364, 0.1575, 0.6818, 0.07873, 0.7727, 0.07873, 0.7273, 0.1575, 0.7727, 0.07873, 0.8182, 0.1575, 0.7273, 0.1575, 0.8636, 0.07873, 0.9091, 0.1575, 0.8182, 0.1575, 0.8636, 0.07873, 0.9545, 0.07873, 0.9091, 0.1575, 0.9545, 0.07873, 1.0, 0.1575, 0.9091, 0.1575, 0.3636, 0.1575, 0.4091, 0.07873, 0.4545, 0.1575, 0.3636, 0.1575, 0.3182, 0.07873, 0.4091, 0.07873, 0.3182, 0.07873, 0.3636, 0.0, 0.4091, 0.07873, 0.1364, 0.07873, 0.1818, 0.1575, 0.09091, 0.1575, 0.1364, 0.07873, 0.2273, 0.07873, 0.1818, 0.1575, 0.2273, 0.07873, 0.2727, 0.1575, 0.1818, 0.1575])
me_icosphere_002.update()
me_icosphere_003 = bpy.data.meshes.new('Icosphere.003')
me_icosphere_003.from_pydata([(0.0, 0.0, -1.0), (0.7236, -0.5257, -0.4472), (-0.2764, -0.8506, -0.4472), (-0.8944, 0.0, -0.4472), (-0.2764, 0.8506, -0.4472), (0.7236, 0.5257, -0.4472), (0.2764, -0.8506, 0.4472), (-0.7236, -0.5257, 0.4472), (-0.7236, 0.5257, 0.4472), (0.2764, 0.8506, 0.4472), (0.8944, 0.0, 0.4472), (0.0, 0.0, 1.0), (-0.1625, -0.5, -0.8507), (0.4253, -0.309, -0.8507), (0.2629, -0.809, -0.5257), (0.8506, 0.0, -0.5257), (0.4253, 0.309, -0.8507), (-0.5257, 0.0, -0.8507), (-0.6882, -0.5, -0.5257), (-0.1625, 0.5, -0.8507), (-0.6882, 0.5, -0.5257), (0.2629, 0.809, -0.5257), (0.9511, -0.309, 0.0), (0.9511, 0.309, 0.0), (0.0, -1.0, 0.0), (0.5878, -0.809, 0.0), (-0.9511, -0.309, 0.0), (-0.5878, -0.809, 0.0), (-0.5878, 0.809, 0.0), (-0.9511, 0.309, 0.0), (0.5878, 0.809, 0.0), (0.0, 1.0, 0.0), (0.6882, -0.5, 0.5257), (-0.2629, -0.809, 0.5257), (-0.8506, 0.0, 0.5257), (-0.2629, 0.809, 0.5257), (0.6882, 0.5, 0.5257), (0.1625, -0.5, 0.8507), (0.5257, 0.0, 0.8507), (-0.4253, -0.309, 0.8507), (-0.4253, 0.309, 0.8507), (0.1625, 0.5, 0.8507)], [], [(0, 13, 12), (1, 13, 15), (0, 12, 17), (0, 17, 19), (0, 19, 16), (1, 15, 22), (2, 14, 24), (3, 18, 26), (4, 20, 28), (5, 21, 30), (1, 22, 25), (2, 24, 27), (3, 26, 29), (4, 28, 31), (5, 30, 23), (6, 32, 37), (7, 33, 39), (8, 34, 40), (9, 35, 41), (10, 36, 38), (38, 41, 11), (38, 36, 41), (36, 9, 41), (41, 40, 11), (41, 35, 40), (35, 8, 40), (40, 39, 11), (40, 34, 39), (34, 7, 39), (39, 37, 11), (39, 33, 37), (33, 6, 37), (37, 38, 11), (37, 32, 38), (32, 10, 38), (23, 36, 10), (23, 30, 36), (30, 9, 36), (31, 35, 9), (31, 28, 35), (28, 8, 35), (29, 34, 8), (29, 26, 34), (26, 7, 34), (27, 33, 7), (27, 24, 33), (24, 6, 33), (25, 32, 6), (25, 22, 32), (22, 10, 32), (30, 31, 9), (30, 21, 31), (21, 4, 31), (28, 29, 8), (28, 20, 29), (20, 3, 29), (26, 27, 7), (26, 18, 27), (18, 2, 27), (24, 25, 6), (24, 14, 25), (14, 1, 25), (22, 23, 10), (22, 15, 23), (15, 5, 23), (16, 21, 5), (16, 19, 21), (19, 4, 21), (19, 20, 4), (19, 17, 20), (17, 3, 20), (17, 18, 3), (17, 12, 18), (12, 2, 18), (15, 16, 5), (15, 13, 16), (13, 0, 16), (12, 14, 2), (12, 13, 14), (13, 1, 14)])
_uv = me_icosphere_003.uv_layers.new(name='UVMap')
_uv.uv.foreach_set('vector', [0.1818, 0.0, 0.2273, 0.07873, 0.1364, 0.07873, 0.2727, 0.1575, 0.3182, 0.07873, 0.3636, 0.1575, 0.9091, 0.0, 0.9545, 0.07873, 0.8636, 0.07873, 0.7273, 0.0, 0.7727, 0.07873, 0.6818, 0.07873, 0.5455, 0.0, 0.5909, 0.07873, 0.5, 0.07873, 0.2727, 0.1575, 0.3636, 0.1575, 0.3182, 0.2362, 0.09091, 0.1575, 0.1818, 0.1575, 0.1364, 0.2362, 0.8182, 0.1575, 0.9091, 0.1575, 0.8636, 0.2362, 0.6364, 0.1575, 0.7273, 0.1575, 0.6818, 0.2362, 0.4545, 0.1575, 0.5455, 0.1575, 0.5, 0.2362, 0.2727, 0.1575, 0.3182, 0.2362, 0.2273, 0.2362, 0.09091, 0.1575, 0.1364, 0.2362, 0.04546, 0.2362, 0.8182, 0.1575, 0.8636, 0.2362, 0.7727, 0.2362, 0.6364, 0.1575, 0.6818, 0.2362, 0.5909, 0.2362, 0.4545, 0.1575, 0.5, 0.2362, 0.4091, 0.2362, 0.1818, 0.3149, 0.2727, 0.3149, 0.2273, 0.3937, 0.0, 0.3149, 0.09091, 0.3149, 0.04546, 0.3937, 0.7273, 0.3149, 0.8182, 0.3149, 0.7727, 0.3937, 0.5455, 0.3149, 0.6364, 0.3149, 0.5909, 0.3937, 0.3636, 0.3149, 0.4545, 0.3149, 0.4091, 0.3937, 0.4091, 0.3937, 0.5, 0.3937, 0.4545, 0.4724, 0.4091, 0.3937, 0.4545, 0.3149, 0.5, 0.3937, 0.4545, 0.3149, 0.5455, 0.3149, 0.5, 0.3937, 0.5909, 0.3937, 0.6818, 0.3937, 0.6364, 0.4724, 0.5909, 0.3937, 0.6364, 0.3149, 0.6818, 0.3937, 0.6364, 0.3149, 0.7273, 0.3149, 0.6818, 0.3937, 0.7727, 0.3937, 0.8636, 0.3937, 0.8182, 0.4724, 0.7727, 0.3937, 0.8182, 0.3149, 0.8636, 0.3937, 0.8182, 0.3149, 0.9091, 0.3149, 0.8636, 0.3937, 0.04546, 0.3937, 0.1364, 0.3937, 0.09091, 0.4724, 0.04546, 0.3937, 0.09091, 0.3149, 0.1364, 0.3937, 0.09091, 0.3149, 0.1818, 0.3149, 0.1364, 0.3937, 0.2273, 0.3937, 0.3182, 0.3937, 0.2727, 0.4724, 0.2273, 0.3937, 0.2727, 0.3149, 0.3182, 0.3937, 0.2727, 0.3149, 0.3636, 0.3149, 0.3182, 0.3937, 0.4091, 0.2362, 0.4545, 0.3149, 0.3636, 0.3149, 0.4091, 0.2362, 0.5, 0.2362, 0.4545, 0.3149, 0.5, 0.2362, 0.5455, 0.3149, 0.4545, 0.3149, 0.5909, 0.2362, 0.6364, 0.3149, 0.5455, 0.3149, 0.5909, 0.2362, 0.6818, 0.2362, 0.6364, 0.3149, 0.6818, 0.2362, 0.7273, 0.3149, 0.6364, 0.3149, 0.7727, 0.2362, 0.8182, 0.3149, 0.7273, 0.3149, 0.7727, 0.2362, 0.8636, 0.2362, 0.8182, 0.3149, 0.8636, 0.2362, 0.9091, 0.3149, 0.8182, 0.3149, 0.04546, 0.2362, 0.09091, 0.3149, 0.0, 0.3149, 0.04546, 0.2362, 0.1364, 0.2362, 0.09091, 0.3149, 0.1364, 0.2362, 0.1818, 0.3149, 0.09091, 0.3149, 0.2273, 0.2362, 0.2727, 0.3149, 0.1818, 0.3149, 0.2273, 0.2362, 0.3182, 0.2362, 0.2727, 0.3149, 0.3182, 0.2362, 0.3636, 0.3149, 0.2727, 0.3149, 0.5, 0.2362, 0.5909, 0.2362, 0.5455, 0.3149, 0.5, 0.2362, 0.5455, 0.1575, 0.5909, 0.2362, 0.5455, 0.1575, 0.6364, 0.1575, 0.5909, 0.2362, 0.6818, 0.2362, 0.7727, 0.2362, 0.7273, 0.3149, 0.6818, 0.2362, 0.7273, 0.1575, 0.7727, 0.2362, 0.7273, 0.1575, 0.8182, 0.1575, 0.7727, 0.2362, 0.8636, 0.2362, 0.9545, 0.2362, 0.9091, 0.3149, 0.8636, 0.2362, 0.9091, 0.1575, 0.9545, 0.2362, 0.9091, 0.1575, 1.0, 0.1575, 0.9545, 0.2362, 0.1364, 0.2362, 0.2273, 0.2362, 0.1818, 0.3149, 0.1364, 0.2362, 0.1818, 0.1575, 0.2273, 0.2362, 0.1818, 0.1575, 0.2727, 0.1575, 0.2273, 0.2362, 0.3182, 0.2362, 0.4091, 0.2362, 0.3636, 0.3149, 0.3182, 0.2362, 0.3636, 0.1575, 0.4091, 0.2362, 0.3636, 0.1575, 0.4545, 0.1575, 0.4091, 0.2362, 0.5, 0.07873, 0.5455, 0.1575, 0.4545, 0.1575, 0.5, 0.07873, 0.5909, 0.07873, 0.5455, 0.1575, 0.5909, 0.07873, 0.6364, 0.1575, 0.5455, 0.1575, 0.6818, 0.07873, 0.7273, 0.1575, 0.6364, 0.1575, 0.6818, 0.07873, 0.7727, 0.07873, 0.7273, 0.1575, 0.7727, 0.07873, 0.8182, 0.1575, 0.7273, 0.1575, 0.8636, 0.07873, 0.9091, 0.1575, 0.8182, 0.1575, 0.8636, 0.07873, 0.9545, 0.07873, 0.9091, 0.1575, 0.9545, 0.07873, 1.0, 0.1575, 0.9091, 0.1575, 0.3636, 0.1575, 0.4091, 0.07873, 0.4545, 0.1575, 0.3636, 0.1575, 0.3182, 0.07873, 0.4091, 0.07873, 0.3182, 0.07873, 0.3636, 0.0, 0.4091, 0.07873, 0.1364, 0.07873, 0.1818, 0.1575, 0.09091, 0.1575, 0.1364, 0.07873, 0.2273, 0.07873, 0.1818, 0.1575, 0.2273, 0.07873, 0.2727, 0.1575, 0.1818, 0.1575])
me_icosphere_003.update()
me_icosphere_004 = bpy.data.meshes.new('Icosphere.004')
me_icosphere_004.from_pydata([(0.0, 0.0, -1.0), (0.7236, -0.5257, -0.4472), (-0.2764, -0.8506, -0.4472), (-0.8944, 0.0, -0.4472), (-0.2764, 0.8506, -0.4472), (0.7236, 0.5257, -0.4472), (0.2764, -0.8506, 0.4472), (-0.7236, -0.5257, 0.4472), (-0.7236, 0.5257, 0.4472), (0.2764, 0.8506, 0.4472), (0.8944, 0.0, 0.4472), (0.0, 0.0, 1.0), (-0.1625, -0.5, -0.8507), (0.4253, -0.309, -0.8507), (0.2629, -0.809, -0.5257), (0.8506, 0.0, -0.5257), (0.4253, 0.309, -0.8507), (-0.5257, 0.0, -0.8507), (-0.6882, -0.5, -0.5257), (-0.1625, 0.5, -0.8507), (-0.6882, 0.5, -0.5257), (0.2629, 0.809, -0.5257), (0.9511, -0.309, 0.0), (0.9511, 0.309, 0.0), (0.0, -1.0, 0.0), (0.5878, -0.809, 0.0), (-0.9511, -0.309, 0.0), (-0.5878, -0.809, 0.0), (-0.5878, 0.809, 0.0), (-0.9511, 0.309, 0.0), (0.5878, 0.809, 0.0), (0.0, 1.0, 0.0), (0.6882, -0.5, 0.5257), (-0.2629, -0.809, 0.5257), (-0.8506, 0.0, 0.5257), (-0.2629, 0.809, 0.5257), (0.6882, 0.5, 0.5257), (0.1625, -0.5, 0.8507), (0.5257, 0.0, 0.8507), (-0.4253, -0.309, 0.8507), (-0.4253, 0.309, 0.8507), (0.1625, 0.5, 0.8507), (0.01344, 1.531, 0.427), (0.2347, 1.412, 0.7851), (-0.197, 1.379, 0.848), (0.1435, 1.131, 1.108), (0.02663, 2.064, 0.7766), (0.1944, 1.973, 1.048), (-0.1329, 1.948, 1.096), (0.1252, 1.761, 1.293), (0.03045, 2.482, 0.8745), (0.1982, 2.507, 1.16), (-0.1291, 2.503, 1.213), (0.1291, 2.409, 1.469), (0.04234, 3.08, 0.8487), (0.1653, 3.164, 1.041), (-0.07457, 3.174, 1.079), (0.1146, 3.169, 1.278), (0.04409, 3.399, 0.5595), (0.167, 3.574, 0.6749), (-0.07281, 3.603, 0.7018), (0.1163, 3.707, 0.8718), (0.04997, 3.678, -0.2774), (0.1729, 3.853, -0.162), (-0.06693, 3.882, -0.1351), (0.1222, 3.987, 0.03485), (0.05634, 3.797, -0.9832), (0.1793, 4.005, -1.005), (-0.06056, 4.045, -1.003), (0.1286, 4.233, -0.9371), (0.05979, 3.658, -1.472), (0.1827, 3.867, -1.493), (-0.05711, 3.906, -1.491), (0.132, 4.095, -1.426)], [], [(0, 13, 12), (1, 13, 15), (0, 12, 17), (0, 17, 19), (0, 19, 16), (1, 15, 22), (2, 14, 24), (3, 18, 26), (4, 20, 28), (5, 21, 30), (1, 22, 25), (2, 24, 27), (3, 26, 29), (4, 28, 31), (5, 30, 23), (6, 32, 37), (7, 33, 39), (8, 34, 40), (41, 9, 43, 45), (10, 36, 38), (38, 41, 11), (38, 36, 41), (36, 9, 41), (41, 40, 11), (41, 35, 40), (35, 8, 40), (40, 39, 11), (40, 34, 39), (34, 7, 39), (39, 37, 11), (39, 33, 37), (33, 6, 37), (37, 38, 11), (37, 32, 38), (32, 10, 38), (23, 36, 10), (23, 30, 36), (30, 9, 36), (35, 41, 45, 44), (31, 28, 35), (28, 8, 35), (29, 34, 8), (29, 26, 34), (26, 7, 34), (27, 33, 7), (27, 24, 33), (24, 6, 33), (25, 32, 6), (25, 22, 32), (22, 10, 32), (30, 31, 9), (30, 21, 31), (21, 4, 31), (28, 29, 8), (28, 20, 29), (20, 3, 29), (26, 27, 7), (26, 18, 27), (18, 2, 27), (24, 25, 6), (24, 14, 25), (14, 1, 25), (22, 23, 10), (22, 15, 23), (15, 5, 23), (16, 21, 5), (16, 19, 21), (19, 4, 21), (19, 20, 4), (19, 17, 20), (17, 3, 20), (17, 18, 3), (17, 12, 18), (12, 2, 18), (15, 16, 5), (15, 13, 16), (13, 0, 16), (12, 14, 2), (12, 13, 14), (13, 1, 14), (42, 44, 48, 46), (44, 45, 49, 48), (31, 35, 44, 42), (9, 31, 42, 43), (49, 47, 51, 53), (46, 48, 52, 50), (45, 43, 47, 49), (43, 42, 46, 47), (53, 51, 55, 57), (50, 52, 56, 54), (47, 46, 50, 51), (48, 49, 53, 52), (54, 56, 60, 58), (56, 57, 61, 60), (51, 50, 54, 55), (52, 53, 57, 56), (61, 59, 63, 65), (58, 60, 64, 62), (57, 55, 59, 61), (55, 54, 58, 59), (64, 65, 69, 68), (63, 62, 66, 67), (59, 58, 62, 63), (60, 61, 65, 64), (66, 68, 72, 70), (68, 69, 73, 72), (62, 64, 68, 66), (65, 63, 67, 69), (71, 72, 73), (70, 72, 71), (69, 67, 71, 73), (67, 66, 70, 71)])
_uv = me_icosphere_004.uv_layers.new(name='UVMap')
_uv.uv.foreach_set('vector', [0.1818, 0.0, 0.2273, 0.07873, 0.1364, 0.07873, 0.2727, 0.1575, 0.3182, 0.07873, 0.3636, 0.1575, 0.9091, 0.0, 0.9545, 0.07873, 0.8636, 0.07873, 0.7273, 0.0, 0.7727, 0.07873, 0.6818, 0.07873, 0.5455, 0.0, 0.5909, 0.07873, 0.5, 0.07873, 0.2727, 0.1575, 0.3636, 0.1575, 0.3182, 0.2362, 0.09091, 0.1575, 0.1818, 0.1575, 0.1364, 0.2362, 0.8182, 0.1575, 0.9091, 0.1575, 0.8636, 0.2362, 0.6364, 0.1575, 0.7273, 0.1575, 0.6818, 0.2362, 0.4545, 0.1575, 0.5455, 0.1575, 0.5, 0.2362, 0.2727, 0.1575, 0.3182, 0.2362, 0.2273, 0.2362, 0.09091, 0.1575, 0.1364, 0.2362, 0.04546, 0.2362, 0.8182, 0.1575, 0.8636, 0.2362, 0.7727, 0.2362, 0.6364, 0.1575, 0.6818, 0.2362, 0.5909, 0.2362, 0.4545, 0.1575, 0.5, 0.2362, 0.4091, 0.2362, 0.1818, 0.3149, 0.2727, 0.3149, 0.2273, 0.3937, 0.0, 0.3149, 0.09091, 0.3149, 0.04546, 0.3937, 0.7273, 0.3149, 0.8182, 0.3149, 0.7727, 0.3937, 0.5, 0.3937, 0.5455, 0.3149, 0.5455, 0.3149, 0.5, 0.3937, 0.3636, 0.3149, 0.4545, 0.3149, 0.4091, 0.3937, 0.4091, 0.3937, 0.5, 0.3937, 0.4545, 0.4724, 0.4091, 0.3937, 0.4545, 0.3149, 0.5, 0.3937, 0.4545, 0.3149, 0.5455, 0.3149, 0.5, 0.3937, 0.5909, 0.3937, 0.6818, 0.3937, 0.6364, 0.4724, 0.5909, 0.3937, 0.6364, 0.3149, 0.6818, 0.3937, 0.6364, 0.3149, 0.7273, 0.3149, 0.6818, 0.3937, 0.7727, 0.3937, 0.8636, 0.3937, 0.8182, 0.4724, 0.7727, 0.3937, 0.8182, 0.3149, 0.8636, 0.3937, 0.8182, 0.3149, 0.9091, 0.3149, 0.8636, 0.3937, 0.04546, 0.3937, 0.1364, 0.3937, 0.09091, 0.4724, 0.04546, 0.3937, 0.09091, 0.3149, 0.1364, 0.3937, 0.09091, 0.3149, 0.1818, 0.3149, 0.1364, 0.3937, 0.2273, 0.3937, 0.3182, 0.3937, 0.2727, 0.4724, 0.2273, 0.3937, 0.2727, 0.3149, 0.3182, 0.3937, 0.2727, 0.3149, 0.3636, 0.3149, 0.3182, 0.3937, 0.4091, 0.2362, 0.4545, 0.3149, 0.3636, 0.3149, 0.4091, 0.2362, 0.5, 0.2362, 0.4545, 0.3149, 0.5, 0.2362, 0.5455, 0.3149, 0.4545, 0.3149, 0.6364, 0.3149, 0.5909, 0.3937, 0.5909, 0.3937, 0.6364, 0.3149, 0.5909, 0.2362, 0.6818, 0.2362, 0.6364, 0.3149, 0.6818, 0.2362, 0.7273, 0.3149, 0.6364, 0.3149, 0.7727, 0.2362, 0.8182, 0.3149, 0.7273, 0.3149, 0.7727, 0.2362, 0.8636, 0.2362, 0.8182, 0.3149, 0.8636, 0.2362, 0.9091, 0.3149, 0.8182, 0.3149, 0.04546, 0.2362, 0.09091, 0.3149, 0.0, 0.3149, 0.04546, 0.2362, 0.1364, 0.2362, 0.09091, 0.3149, 0.1364, 0.2362, 0.1818, 0.3149, 0.09091, 0.3149, 0.2273, 0.2362, 0.2727, 0.3149, 0.1818, 0.3149, 0.2273, 0.2362, 0.3182, 0.2362, 0.2727, 0.3149, 0.3182, 0.2362, 0.3636, 0.3149, 0.2727, 0.3149, 0.5, 0.2362, 0.5909, 0.2362, 0.5455, 0.3149, 0.5, 0.2362, 0.5455, 0.1575, 0.5909, 0.2362, 0.5455, 0.1575, 0.6364, 0.1575, 0.5909, 0.2362, 0.6818, 0.2362, 0.7727, 0.2362, 0.7273, 0.3149, 0.6818, 0.2362, 0.7273, 0.1575, 0.7727, 0.2362, 0.7273, 0.1575, 0.8182, 0.1575, 0.7727, 0.2362, 0.8636, 0.2362, 0.9545, 0.2362, 0.9091, 0.3149, 0.8636, 0.2362, 0.9091, 0.1575, 0.9545, 0.2362, 0.9091, 0.1575, 1.0, 0.1575, 0.9545, 0.2362, 0.1364, 0.2362, 0.2273, 0.2362, 0.1818, 0.3149, 0.1364, 0.2362, 0.1818, 0.1575, 0.2273, 0.2362, 0.1818, 0.1575, 0.2727, 0.1575, 0.2273, 0.2362, 0.3182, 0.2362, 0.4091, 0.2362, 0.3636, 0.3149, 0.3182, 0.2362, 0.3636, 0.1575, 0.4091, 0.2362, 0.3636, 0.1575, 0.4545, 0.1575, 0.4091, 0.2362, 0.5, 0.07873, 0.5455, 0.1575, 0.4545, 0.1575, 0.5, 0.07873, 0.5909, 0.07873, 0.5455, 0.1575, 0.5909, 0.07873, 0.6364, 0.1575, 0.5455, 0.1575, 0.6818, 0.07873, 0.7273, 0.1575, 0.6364, 0.1575, 0.6818, 0.07873, 0.7727, 0.07873, 0.7273, 0.1575, 0.7727, 0.07873, 0.8182, 0.1575, 0.7273, 0.1575, 0.8636, 0.07873, 0.9091, 0.1575, 0.8182, 0.1575, 0.8636, 0.07873, 0.9545, 0.07873, 0.9091, 0.1575, 0.9545, 0.07873, 1.0, 0.1575, 0.9091, 0.1575, 0.3636, 0.1575, 0.4091, 0.07873, 0.4545, 0.1575, 0.3636, 0.1575, 0.3182, 0.07873, 0.4091, 0.07873, 0.3182, 0.07873, 0.3636, 0.0, 0.4091, 0.07873, 0.1364, 0.07873, 0.1818, 0.1575, 0.09091, 0.1575, 0.1364, 0.07873, 0.2273, 0.07873, 0.1818, 0.1575, 0.2273, 0.07873, 0.2727, 0.1575, 0.1818, 0.1575, 0.5909, 0.2362, 0.6364, 0.3149, 0.6364, 0.3149, 0.5909, 0.2362, 0.6364, 0.3149, 0.5909, 0.3937, 0.5909, 0.3937, 0.6364, 0.3149, 0.5909, 0.2362, 0.6364, 0.3149, 0.6364, 0.3149, 0.5909, 0.2362, 0.5455, 0.3149, 0.5909, 0.2362, 0.5909, 0.2362, 0.5455, 0.3149, 0.5, 0.3937, 0.5455, 0.3149, 0.5455, 0.3149, 0.5, 0.3937, 0.5909, 0.2362, 0.6364, 0.3149, 0.6364, 0.3149, 0.5909, 0.2362, 0.5, 0.3937, 0.5455, 0.3149, 0.5455, 0.3149, 0.5, 0.3937, 0.5455, 0.3149, 0.5909, 0.2362, 0.5909, 0.2362, 0.5455, 0.3149, 0.5, 0.3937, 0.5455, 0.3149, 0.5455, 0.3149, 0.5, 0.3937, 0.5909, 0.2362, 0.6364, 0.3149, 0.6364, 0.3149, 0.5909, 0.2362, 0.5455, 0.3149, 0.5909, 0.2362, 0.5909, 0.2362, 0.5455, 0.3149, 0.6364, 0.3149, 0.5909, 0.3937, 0.5909, 0.3937, 0.6364, 0.3149, 0.5909, 0.2362, 0.6364, 0.3149, 0.6364, 0.3149, 0.5909, 0.2362, 0.6364, 0.3149, 0.5909, 0.3937, 0.5909, 0.3937, 0.6364, 0.3149, 0.5455, 0.3149, 0.5909, 0.2362, 0.5909, 0.2362, 0.5455, 0.3149, 0.6364, 0.3149, 0.5909, 0.3937, 0.5909, 0.3937, 0.6364, 0.3149, 0.5, 0.3937, 0.5455, 0.3149, 0.5455, 0.3149, 0.5, 0.3937, 0.5909, 0.2362, 0.6364, 0.3149, 0.6364, 0.3149, 0.5909, 0.2362, 0.5, 0.3937, 0.5455, 0.3149, 0.5455, 0.3149, 0.5, 0.3937, 0.5455, 0.3149, 0.5909, 0.2362, 0.5909, 0.2362, 0.5455, 0.3149, 0.6364, 0.3149, 0.5909, 0.3937, 0.5909, 0.3937, 0.6364, 0.3149, 0.5455, 0.3149, 0.5909, 0.2362, 0.5909, 0.2362, 0.5455, 0.3149, 0.5455, 0.3149, 0.5909, 0.2362, 0.5909, 0.2362, 0.5455, 0.3149, 0.6364, 0.3149, 0.5909, 0.3937, 0.5909, 0.3937, 0.6364, 0.3149, 0.5909, 0.2362, 0.6364, 0.3149, 0.6364, 0.3149, 0.5909, 0.2362, 0.6364, 0.3149, 0.5909, 0.3937, 0.5909, 0.3937, 0.6364, 0.3149, 0.5909, 0.2362, 0.6364, 0.3149, 0.6364, 0.3149, 0.5909, 0.2362, 0.5, 0.3937, 0.5455, 0.3149, 0.5455, 0.3149, 0.5, 0.3937, 0.5455, 0.3149, 0.6364, 0.3149, 0.5909, 0.3937, 0.5909, 0.2362, 0.6364, 0.3149, 0.5455, 0.3149, 0.5, 0.3937, 0.5455, 0.3149, 0.5455, 0.3149, 0.5, 0.3937, 0.5455, 0.3149, 0.5909, 0.2362, 0.5909, 0.2362, 0.5455, 0.3149])
me_icosphere_004.update()
arm_armature = bpy.data.armatures.new('Armature')  # bones are not reproduced

# ---- objects
ob_icosphere = bpy.data.objects.new('Icosphere', me_icosphere)
ob_icosphere_001 = bpy.data.objects.new('Icosphere.001', me_icosphere_001)
ob_icosphere_002 = bpy.data.objects.new('Icosphere.002', me_icosphere_002)
ob_icosphere_003 = bpy.data.objects.new('Icosphere.003', me_icosphere_003)
ob_icosphere_004 = bpy.data.objects.new('Icosphere.004', me_icosphere_004)
ob_armature = bpy.data.objects.new('Armature', arm_armature)

# ---- transforms, parenting, visibility, modifiers, constraints
ob_icosphere.parent = ob_armature
ob_icosphere.matrix_parent_inverse = Matrix(((1.0, -0.0, 0.0, 0.5497), (-0.0, 1.0, -0.0, 1.416), (-0.0, -0.0, 1.0, 0.519), (-0.0, 0.0, -0.0, 1.0)))
ob_icosphere.location = (-0.01968, -1.416, 0.01676)
ob_icosphere.scale = (2.592, 2.592, 2.592)
_vg = ob_icosphere.vertex_groups.new(name='mid')
for _i, _w in zip([0, 1, 2, 3, 5, 6, 7, 8, 9, 10, 11, 12, 13, 14, 17, 18, 19, 20, 21, 22, 24, 26, 27, 28, 29, 31, 32, 33, 34, 35, 49, 50], [0.893, 0.7294, 0.7269, 0.7847, 0.6687, 0.5609, 0.4796, 0.862, 0.862, 0.7115, 0.8181, 0.8827, 0.8741, 0.823, 0.6613, 0.7248, 0.1545, 0.2811, 0.5151, 0.6655, 0.5087, 0.09294, 0.2198, 0.08327, 0.7026, 0.05171, 0.115, 0.3025, 0.5964, 0.4408, 0.2504, 0.8247]): _vg.add([_i], _w, 'REPLACE')
_vg = ob_icosphere.vertex_groups.new(name='Bone.001')
for _i, _w in zip([0, 2, 3, 5, 8, 13, 14, 21, 22, 24, 26, 29, 30, 31, 34, 35, 36], [0.005641, 0.01856, 0.2149, 0.08957, 0.01262, 0.07714, 0.09747, 0.4417, 0.07453, 0.4674, 0.06072, 0.103, 0.4851, 0.7226, 0.01314, 0.02394, 0.0951]): _vg.add([_i], _w, 'REPLACE')
_vg = ob_icosphere.vertex_groups.new(name='Bone.002')
for _i, _w in zip([5, 15, 16, 21, 23, 25, 26, 29, 30, 31, 35, 36, 75, 77, 78, 82], [0.002204, 0.8622, 0.511, 0.009968, 0.5357, 0.7255, 0.8001, 0.1277, 0.4938, 0.2321, 0.0326, 0.8531, 0.0388, 0.02463, 0.2329, 0.03773]): _vg.add([_i], _w, 'REPLACE')
_vg = ob_icosphere.vertex_groups.new(name='Bone.003')
for _i, _w in zip([15, 16, 23, 25, 26, 75, 76, 77, 78, 82], [0.1005, 0.4457, 0.4299, 0.185, 0.006701, 0.1094, 0.4601, 0.1016, 0.4671, 0.08893]): _vg.add([_i], _w, 'REPLACE')
_vg = ob_icosphere.vertex_groups.new(name='Bone.004')
for _i, _w in zip([16, 23, 25, 75, 76, 77, 78, 79, 80, 81, 82, 86], [0.01313, 0.02449, 0.06446, 0.8377, 0.5219, 0.8536, 0.2829, 0.8819, 0.5332, 0.9072, 0.8119, 0.06436]): _vg.add([_i], _w, 'REPLACE')
_vg = ob_icosphere.vertex_groups.new(name='Bone.005')
for _i, _w in zip([79, 80, 81, 82, 83, 84, 85, 86], [0.07612, 0.4563, 0.08879, 0.04272, 0.1216, 0.4987, 0.9062, 0.8147]): _vg.add([_i], _w, 'REPLACE')
_vg = ob_icosphere.vertex_groups.new(name='Bone.006')
for _i, _w in zip([79, 83, 84, 85, 86, 87, 88, 89, 96], [0.0009348, 0.8327, 0.4961, 0.05911, 0.09111, 0.1063, 0.8464, 0.07064, 0.02469]): _vg.add([_i], _w, 'REPLACE')
_vg = ob_icosphere.vertex_groups.new(name='Bone.007')
for _i, _w in zip([87, 88, 89, 90, 91, 92, 93, 94, 95, 96, 97, 98, 101, 102], [0.8911, 0.1466, 0.9209, 0.957, 0.9679, 0.9568, 0.9722, 0.9374, 0.9852, 0.946, 0.9839, 0.9461, 0.006408, 0.04911]): _vg.add([_i], _w, 'REPLACE')
_vg = ob_icosphere.vertex_groups.new(name='Bone.008')
for _i, _w in zip([91, 92, 93, 94, 98, 99, 100, 101, 102, 103, 104, 105, 106, 107, 108, 109, 110], [0.01281, 0.01131, 0.001866, 0.06131, 0.05207, 0.9874, 0.9842, 0.9715, 0.9504, 1.0, 0.9999, 0.9997, 0.9992, 1.0, 1.0, 1.0, 1.0]): _vg.add([_i], _w, 'REPLACE')
_vg = ob_icosphere.vertex_groups.new(name='Bone.009')
for _i, _w in zip([6, 7, 18, 27, 32, 33, 34, 35, 49], [0.07514, 0.133, 0.01825, 0.03981, 0.01511, 0.2543, 0.05936, 0.3044, 0.002793]): _vg.add([_i], _w, 'REPLACE')
_vg = ob_icosphere.vertex_groups.new(name='Bone.011')
_vg = ob_icosphere.vertex_groups.new(name='Bone.012')
_vg = ob_icosphere.vertex_groups.new(name='Bone.013')
_vg = ob_icosphere.vertex_groups.new(name='Bone.014')
_vg = ob_icosphere.vertex_groups.new(name='Bone.015')
_vg = ob_icosphere.vertex_groups.new(name='Bone.016')
_vg = ob_icosphere.vertex_groups.new(name='Bone.017')
_vg = ob_icosphere.vertex_groups.new(name='Bone.010')
for _i, _w in zip([0, 1, 2, 4, 5, 6, 7, 8, 9, 10, 11, 12, 13, 14, 17, 18, 19, 20, 22, 27, 28, 29, 32, 33, 34, 35, 37, 39, 49, 50, 51, 52, 53, 54], [0.07795, 0.2619, 0.2361, 0.9291, 0.1897, 0.3602, 0.3325, 0.1056, 0.1226, 0.2767, 0.165, 0.09949, 0.0507, 0.07602, 0.3149, 0.2386, 0.8424, 0.7322, 0.2419, 0.7467, 0.8394, 0.02329, 0.7784, 0.4184, 0.2669, 0.1629, 0.03327, 0.06125, 0.7395, 0.1629, 0.1301, 0.4359, 0.1023, 0.7713]): _vg.add([_i], _w, 'REPLACE')
_vg = ob_icosphere.vertex_groups.new(name='Bone.019')
for _i, _w in zip([4, 7, 28, 32, 37, 38, 39, 40, 51, 52, 53, 54, 55, 56, 57, 58], [0.03916, 0.001433, 0.06215, 0.06865, 0.9218, 0.9415, 0.8693, 0.9283, 0.856, 0.5491, 0.8946, 0.2075, 0.04441, 0.04854, 0.0868, 0.02061]): _vg.add([_i], _w, 'REPLACE')
_vg = ob_icosphere.vertex_groups.new(name='Bone.020')
for _i, _w in zip([37, 38, 40, 41, 42, 44, 55, 56, 57, 58], [0.01805, 0.03513, 0.05108, 0.1044, 0.01074, 0.05572, 0.137, 0.8206, 0.8642, 0.8429]): _vg.add([_i], _w, 'REPLACE')
_vg = ob_icosphere.vertex_groups.new(name='Bone.021')
for _i, _w in zip([39, 41, 42, 43, 44, 55, 56, 57, 58, 60], [0.04111, 0.7047, 0.08643, 0.0657, 0.07584, 0.7361, 0.07609, 0.05683, 0.09316, 0.001041]): _vg.add([_i], _w, 'REPLACE')
_vg = ob_icosphere.vertex_groups.new(name='Bone.022')
for _i, _w in zip([41, 42, 43, 44, 55, 56, 58, 59, 60, 61, 62], [0.1878, 0.8645, 0.8258, 0.8282, 0.0698, 0.05238, 0.004915, 0.51, 0.8904, 0.8474, 0.1445]): _vg.add([_i], _w, 'REPLACE')
_vg = ob_icosphere.vertex_groups.new(name='Bone.023')
for _i, _w in zip([43, 44, 45, 46, 47, 48, 59, 60, 61, 62], [0.1019, 0.02249, 0.419, 0.02853, 0.03946, 0.05291, 0.4731, 0.07635, 0.0991, 0.7971]): _vg.add([_i], _w, 'REPLACE')
_vg = ob_icosphere.vertex_groups.new(name='Bone.024')
for _i, _w in zip([45, 46, 47, 48, 61, 62], [0.5633, 0.931, 0.9233, 0.9148, 0.03641, 0.05284]): _vg.add([_i], _w, 'REPLACE')
_vg = ob_icosphere.vertex_groups.new(name='Bone.025')
for _i, _w in zip([63, 67, 68, 69, 70, 71, 72, 73, 74], [0.00616, 0.9719, 0.954, 0.966, 0.9677, 0.09914, 0.7279, 0.02347, 0.06521]): _vg.add([_i], _w, 'REPLACE')
_vg = ob_icosphere.vertex_groups.new(name='Bone.026')
for _i, _w in zip([63, 64, 65, 66, 71, 72, 73, 74], [0.9719, 0.9931, 0.9988, 1.006, 0.9006, 0.2712, 0.9627, 0.9346]): _vg.add([_i], _w, 'REPLACE')
_m = ob_icosphere.modifiers.new('Mirror', 'MIRROR')
_m.use_axis = (False, False, False)
_m = ob_icosphere.modifiers.new('Armature', 'ARMATURE')
_m.object = ob_armature
ob_icosphere_001.parent = ob_armature
ob_icosphere_001.matrix_parent_inverse = Matrix(((1.0, -0.0, 0.0, 0.5497), (-0.0, 1.0, -0.0, 1.416), (-0.0, -0.0, 1.0, 0.519), (-0.0, 0.0, -0.0, 1.0)))
ob_icosphere_001.location = (1.148, -1.415, -0.001376)
ob_icosphere_001.scale = (1.725, 1.725, 1.725)
_vg = ob_icosphere_001.vertex_groups.new(name='mid')
_vg.add([0, 1, 2, 3, 4, 5, 6, 7, 8, 9, 10, 11, 12, 13, 14, 15, 16, 17, 18, 19, 20, 21, 22, 23, 24, 25, 26, 27, 28, 29, 30, 31, 32, 33, 34, 35, 36, 37, 38, 39, 40, 41], 1.0, 'REPLACE')
_vg = ob_icosphere_001.vertex_groups.new(name='Bone.001')
_vg = ob_icosphere_001.vertex_groups.new(name='Bone.002')
_vg = ob_icosphere_001.vertex_groups.new(name='Bone.003')
_vg = ob_icosphere_001.vertex_groups.new(name='Bone.004')
_vg = ob_icosphere_001.vertex_groups.new(name='Bone.005')
_vg = ob_icosphere_001.vertex_groups.new(name='Bone.006')
_vg = ob_icosphere_001.vertex_groups.new(name='Bone.007')
_vg = ob_icosphere_001.vertex_groups.new(name='Bone.008')
_vg = ob_icosphere_001.vertex_groups.new(name='Bone.009')
_vg = ob_icosphere_001.vertex_groups.new(name='Bone.011')
_vg = ob_icosphere_001.vertex_groups.new(name='Bone.012')
_vg = ob_icosphere_001.vertex_groups.new(name='Bone.013')
_vg = ob_icosphere_001.vertex_groups.new(name='Bone.014')
_vg = ob_icosphere_001.vertex_groups.new(name='Bone.015')
_vg = ob_icosphere_001.vertex_groups.new(name='Bone.016')
_vg = ob_icosphere_001.vertex_groups.new(name='Bone.017')
_vg = ob_icosphere_001.vertex_groups.new(name='Bone.010')
_vg = ob_icosphere_001.vertex_groups.new(name='Bone.019')
_vg = ob_icosphere_001.vertex_groups.new(name='Bone.020')
_vg = ob_icosphere_001.vertex_groups.new(name='Bone.021')
_vg = ob_icosphere_001.vertex_groups.new(name='Bone.022')
_vg = ob_icosphere_001.vertex_groups.new(name='Bone.023')
_vg = ob_icosphere_001.vertex_groups.new(name='Bone.024')
_vg = ob_icosphere_001.vertex_groups.new(name='Bone.025')
_vg = ob_icosphere_001.vertex_groups.new(name='Bone.026')
_m = ob_icosphere_001.modifiers.new('Armature', 'ARMATURE')
_m.object = ob_armature
ob_icosphere_002.parent = ob_armature
ob_icosphere_002.matrix_parent_inverse = Matrix(((1.0, -0.0, 0.0, 0.5497), (-0.0, 1.0, -0.0, 1.416), (-0.0, -0.0, 1.0, 0.519), (-0.0, 0.0, -0.0, 1.0)))
ob_icosphere_002.location = (1.28, -1.426, -0.3362)
ob_icosphere_002.scale = (1.725, 1.725, 1.725)
_vg = ob_icosphere_002.vertex_groups.new(name='mid')
_vg.add([0, 1, 2, 3, 4, 5, 6, 7, 8, 9, 10, 11, 12, 13, 14, 15, 16, 17, 18, 19, 20, 21, 22, 23, 24, 25, 26, 27, 28, 29, 30, 31, 32, 33, 34, 35, 36, 37, 38, 39, 40, 41], 1.0, 'REPLACE')
_vg = ob_icosphere_002.vertex_groups.new(name='Bone.001')
_vg = ob_icosphere_002.vertex_groups.new(name='Bone.002')
_vg = ob_icosphere_002.vertex_groups.new(name='Bone.003')
_vg = ob_icosphere_002.vertex_groups.new(name='Bone.004')
_vg = ob_icosphere_002.vertex_groups.new(name='Bone.005')
_vg = ob_icosphere_002.vertex_groups.new(name='Bone.006')
_vg = ob_icosphere_002.vertex_groups.new(name='Bone.007')
_vg = ob_icosphere_002.vertex_groups.new(name='Bone.008')
_vg = ob_icosphere_002.vertex_groups.new(name='Bone.009')
_vg = ob_icosphere_002.vertex_groups.new(name='Bone.011')
_vg = ob_icosphere_002.vertex_groups.new(name='Bone.012')
_vg = ob_icosphere_002.vertex_groups.new(name='Bone.013')
_vg = ob_icosphere_002.vertex_groups.new(name='Bone.014')
_vg = ob_icosphere_002.vertex_groups.new(name='Bone.015')
_vg = ob_icosphere_002.vertex_groups.new(name='Bone.016')
_vg = ob_icosphere_002.vertex_groups.new(name='Bone.017')
_vg = ob_icosphere_002.vertex_groups.new(name='Bone.010')
_vg = ob_icosphere_002.vertex_groups.new(name='Bone.019')
_vg = ob_icosphere_002.vertex_groups.new(name='Bone.020')
_vg = ob_icosphere_002.vertex_groups.new(name='Bone.021')
_vg = ob_icosphere_002.vertex_groups.new(name='Bone.022')
_vg = ob_icosphere_002.vertex_groups.new(name='Bone.023')
_vg = ob_icosphere_002.vertex_groups.new(name='Bone.024')
_vg = ob_icosphere_002.vertex_groups.new(name='Bone.025')
_vg = ob_icosphere_002.vertex_groups.new(name='Bone.026')
_m = ob_icosphere_002.modifiers.new('Armature', 'ARMATURE')
_m.object = ob_armature
ob_icosphere_003.parent = ob_armature
ob_icosphere_003.matrix_parent_inverse = Matrix(((1.0, -0.0, 0.0, 0.5497), (-0.0, 1.0, -0.0, 1.416), (-0.0, -0.0, 1.0, 0.519), (-0.0, 0.0, -0.0, 1.0)))
ob_icosphere_003.location = (2.317, -1.42, -0.5209)
ob_icosphere_003.scale = (0.77, 0.77, 0.77)
_vg = ob_icosphere_003.vertex_groups.new(name='mid')
for _i, _w in zip([0, 1, 2, 3, 4, 5, 6, 7, 8, 9, 10, 11, 12, 13, 14, 15, 16, 17, 18, 19, 20, 21, 22, 23, 24, 25, 26, 27, 28, 29, 30, 31, 32, 33, 34, 35, 36, 37, 38, 39, 40, 41], [0.8519, 0.8638, 0.8343, 0.8279, 0.8355, 0.864, 0.8579, 0.8357, 0.8361, 0.8582, 0.8677, 0.856, 0.8461, 0.8592, 0.8541, 0.866, 0.8594, 0.8397, 0.8279, 0.8466, 0.8289, 0.8546, 0.8677, 0.8678, 0.8493, 0.8619, 0.8287, 0.8309, 0.8319, 0.8291, 0.8622, 0.8499, 0.8649, 0.8476, 0.8367, 0.8481, 0.865, 0.8579, 0.8635, 0.8474, 0.8476, 0.8581]): _vg.add([_i], _w, 'REPLACE')
_vg = ob_icosphere_003.vertex_groups.new(name='Bone.001')
_vg = ob_icosphere_003.vertex_groups.new(name='Bone.002')
_vg = ob_icosphere_003.vertex_groups.new(name='Bone.003')
_vg = ob_icosphere_003.vertex_groups.new(name='Bone.004')
_vg = ob_icosphere_003.vertex_groups.new(name='Bone.005')
_vg = ob_icosphere_003.vertex_groups.new(name='Bone.006')
_vg = ob_icosphere_003.vertex_groups.new(name='Bone.007')
_vg = ob_icosphere_003.vertex_groups.new(name='Bone.008')
_vg = ob_icosphere_003.vertex_groups.new(name='Bone.009')
for _i, _w in zip([0, 1, 2, 3, 4, 5, 6, 7, 8, 9, 10, 11, 12, 13, 14, 15, 16, 17, 18, 19, 20, 21, 22, 23, 24, 25, 26, 27, 28, 29, 30, 31, 32, 33, 34, 35, 36, 37, 38, 39, 40, 41], [0.07991, 0.07543, 0.1004, 0.09465, 0.07697, 0.07098, 0.08004, 0.0943, 0.08176, 0.07242, 0.07108, 0.07727, 0.08756, 0.07741, 0.08355, 0.07206, 0.07411, 0.0869, 0.1019, 0.0781, 0.08352, 0.07308, 0.07211, 0.07004, 0.08758, 0.07748, 0.09752, 0.1017, 0.07934, 0.0872, 0.07076, 0.07397, 0.07425, 0.08695, 0.08742, 0.07637, 0.07083, 0.07834, 0.07328, 0.08387, 0.07973, 0.07415]): _vg.add([_i], _w, 'REPLACE')
_vg = ob_icosphere_003.vertex_groups.new(name='Bone.011')
_vg = ob_icosphere_003.vertex_groups.new(name='Bone.012')
_vg = ob_icosphere_003.vertex_groups.new(name='Bone.013')
_vg = ob_icosphere_003.vertex_groups.new(name='Bone.014')
_vg = ob_icosphere_003.vertex_groups.new(name='Bone.015')
_vg = ob_icosphere_003.vertex_groups.new(name='Bone.016')
_vg = ob_icosphere_003.vertex_groups.new(name='Bone.017')
_vg = ob_icosphere_003.vertex_groups.new(name='Bone.010')
for _i, _w in zip([0, 1, 2, 3, 4, 5, 6, 7, 8, 9, 10, 11, 12, 13, 14, 15, 16, 17, 18, 19, 20, 21, 22, 23, 24, 25, 26, 27, 28, 29, 30, 31, 32, 33, 34, 35, 36, 37, 38, 39, 40, 41], [0.06821, 0.06078, 0.06531, 0.07745, 0.08751, 0.06502, 0.06207, 0.07004, 0.08217, 0.06936, 0.06122, 0.06672, 0.06633, 0.06336, 0.06233, 0.06189, 0.06649, 0.07343, 0.07019, 0.07528, 0.08754, 0.07228, 0.06016, 0.06213, 0.06313, 0.06059, 0.07382, 0.06745, 0.08877, 0.08366, 0.067, 0.0761, 0.06087, 0.06541, 0.07587, 0.07556, 0.06414, 0.06378, 0.06319, 0.06871, 0.0727, 0.06779]): _vg.add([_i], _w, 'REPLACE')
_vg = ob_icosphere_003.vertex_groups.new(name='Bone.019')
_vg = ob_icosphere_003.vertex_groups.new(name='Bone.020')
_vg = ob_icosphere_003.vertex_groups.new(name='Bone.021')
_vg = ob_icosphere_003.vertex_groups.new(name='Bone.022')
_vg = ob_icosphere_003.vertex_groups.new(name='Bone.023')
_vg = ob_icosphere_003.vertex_groups.new(name='Bone.024')
_vg = ob_icosphere_003.vertex_groups.new(name='Bone.025')
_vg = ob_icosphere_003.vertex_groups.new(name='Bone.026')
_m = ob_icosphere_003.modifiers.new('Armature', 'ARMATURE')
_m.object = ob_armature
ob_icosphere_004.parent = ob_armature
ob_icosphere_004.matrix_parent_inverse = Matrix(((1.0, -0.0, 0.0, 0.5497), (-0.0, 1.0, -0.0, 1.416), (-0.0, -0.0, 1.0, 0.519), (-0.0, 0.0, -0.0, 1.0)))
ob_icosphere_004.location = (0.04236, -1.385, -0.006088)
ob_icosphere_004.scale = (2.616, 2.616, 2.616)
_vg = ob_icosphere_004.vertex_groups.new(name='mid')
for _i, _w in zip([0, 1, 2, 3, 4, 5, 6, 7, 8, 9, 10, 11, 12, 13, 14, 15, 16, 17, 18, 19, 20, 21, 22, 23, 24, 25, 26, 27, 28, 29, 30, 31, 32, 33, 34, 35, 36, 37, 38, 39, 40, 41], [0.901, 0.7457, 0.7582, 0.8435, 0.7321, 0.7327, 0.08608, 0.7093, 0.6442, 0.002698, 0.5774, 0.5049, 0.8765, 0.8628, 0.736, 0.8079, 0.8574, 0.9016, 0.8482, 0.8675, 0.8379, 0.7138, 0.6727, 0.6611, 0.2506, 0.3283, 0.5566, 0.704, 0.6663, 0.5581, 0.2925, 0.1765, 0.2861, 0.1702, 0.7756, 0.06938, 0.2345, 0.2224, 0.5035, 0.625, 0.3261, 0.08787]): _vg.add([_i], _w, 'REPLACE')
_vg = ob_icosphere_004.vertex_groups.new(name='Bone.001')
for _i, _w in zip([2, 3, 4, 7, 8, 17, 18, 20, 26, 27, 28, 29, 34, 39, 40], [0.006781, 0.1221, 0.005895, 0.0819, 0.08082, 0.0322, 0.07553, 0.07535, 0.4155, 0.0679, 0.06686, 0.4055, 0.08693, 0.004334, 0.001529]): _vg.add([_i], _w, 'REPLACE')
_vg = ob_icosphere_004.vertex_groups.new(name='Bone.002')
_vg = ob_icosphere_004.vertex_groups.new(name='Bone.003')
_vg = ob_icosphere_004.vertex_groups.new(name='Bone.004')
_vg = ob_icosphere_004.vertex_groups.new(name='Bone.005')
_vg = ob_icosphere_004.vertex_groups.new(name='Bone.006')
_vg = ob_icosphere_004.vertex_groups.new(name='Bone.007')
_vg = ob_icosphere_004.vertex_groups.new(name='Bone.008')
_vg = ob_icosphere_004.vertex_groups.new(name='Bone.009')
for _i, _w in zip([0, 1, 4, 5, 7, 8, 9, 10, 11, 13, 15, 16, 17, 19, 20, 21, 22, 23, 25, 28, 29, 30, 31, 32, 34, 35, 36, 37, 38, 39, 40, 41, 42, 43, 44, 45, 46, 49], [0.03858, 0.04323, 0.2307, 0.2229, 0.01985, 0.2582, 0.967, 0.2276, 0.301, 0.03228, 0.0995, 0.09813, 0.01173, 0.09371, 0.07767, 0.259, 0.0984, 0.2531, 0.01481, 0.2599, 0.01319, 0.6803, 0.8061, 0.09058, 0.09245, 0.9174, 0.7021, 0.08895, 0.2788, 0.131, 0.5885, 0.8794, 0.9376, 0.9607, 0.9674, 0.9508, 0.05277, 0.07623]): _vg.add([_i], _w, 'REPLACE')
_vg = ob_icosphere_004.vertex_groups.new(name='Bone.011')
for _i, _w in zip([45, 46, 47, 48, 49, 53], [0.04108, 0.06085, 0.06368, 0.487, 0.6877, 0.02223]): _vg.add([_i], _w, 'REPLACE')
_vg = ob_icosphere_004.vertex_groups.new(name='Bone.012')
for _i, _w in zip([42, 43, 46, 47, 48, 49, 50, 51, 52, 53, 54], [0.04374, 0.01373, 0.8729, 0.8877, 0.4972, 0.2398, 0.7924, 0.1207, 0.08112, 0.6331, 0.000583]): _vg.add([_i], _w, 'REPLACE')
_vg = ob_icosphere_004.vertex_groups.new(name='Bone.013')
for _i, _w in zip([47, 50, 51, 52, 53, 54, 55, 56, 57], [0.0001917, 0.1643, 0.8572, 0.8989, 0.3441, 0.07525, 0.1072, 0.4969, 0.7393]): _vg.add([_i], _w, 'REPLACE')
_vg = ob_icosphere_004.vertex_groups.new(name='Bone.014')
for _i, _w in zip([50, 54, 55, 56, 57, 58, 59, 60, 61, 65], [0.01999, 0.8947, 0.8832, 0.5026, 0.256, 0.9207, 0.5396, 0.9824, 0.8842, 0.01847]): _vg.add([_i], _w, 'REPLACE')
_vg = ob_icosphere_004.vertex_groups.new(name='Bone.015')
for _i, _w in zip([58, 59, 61, 63, 64, 65], [0.05464, 0.4568, 0.1291, 0.09892, 0.0005256, 0.677]): _vg.add([_i], _w, 'REPLACE')
_vg = ob_icosphere_004.vertex_groups.new(name='Bone.016')
for _i, _w in zip([62, 63, 64, 65, 66, 67, 69, 73], [0.9591, 0.8866, 0.968, 0.3026, 0.01024, 0.06599, 0.4043, 0.009729]): _vg.add([_i], _w, 'REPLACE')
_vg = ob_icosphere_004.vertex_groups.new(name='Bone.017')
for _i, _w in zip([62, 66, 67, 68, 69, 70, 71, 72, 73], [0.0004209, 0.9707, 0.9438, 0.979, 0.5964, 1.001, 1.009, 0.9989, 0.9703]): _vg.add([_i], _w, 'REPLACE')
_vg = ob_icosphere_004.vertex_groups.new(name='Bone.010')
for _i, _w in zip([0, 1, 2, 5, 6, 7, 10, 11, 12, 13, 14, 15, 16, 17, 18, 22, 23, 24, 25, 27, 32, 33, 34, 36, 37, 38, 39, 40, 41], [0.02793, 0.2031, 0.2023, 0.02951, 0.895, 0.1738, 0.1929, 0.1836, 0.08219, 0.08791, 0.2334, 0.08869, 0.02237, 0.002693, 0.06508, 0.2264, 0.08324, 0.7286, 0.6355, 0.2168, 0.6209, 0.798, 0.03978, 0.06125, 0.6826, 0.2139, 0.2166, 0.05896, 0.005129]): _vg.add([_i], _w, 'REPLACE')
_vg = ob_icosphere_004.vertex_groups.new(name='Bone.019')
_vg = ob_icosphere_004.vertex_groups.new(name='Bone.020')
_vg = ob_icosphere_004.vertex_groups.new(name='Bone.021')
_vg = ob_icosphere_004.vertex_groups.new(name='Bone.022')
_vg = ob_icosphere_004.vertex_groups.new(name='Bone.023')
_vg = ob_icosphere_004.vertex_groups.new(name='Bone.024')
_vg = ob_icosphere_004.vertex_groups.new(name='Bone.025')
_vg = ob_icosphere_004.vertex_groups.new(name='Bone.026')
_m = ob_icosphere_004.modifiers.new('Armature', 'ARMATURE')
_m.object = ob_armature
ob_armature.location = (-0.5497, -1.416, -0.519)
ob_armature.show_in_front = True

# ---- collection membership
col_collection.objects.link(ob_icosphere)
col_collection.objects.link(ob_icosphere_001)
col_collection.objects.link(ob_icosphere_002)
col_collection.objects.link(ob_icosphere_003)
col_collection.objects.link(ob_icosphere_004)
col_collection.objects.link(ob_armature)

# ---- scene / render settings (as saved in the file)
scene.frame_start = 1; scene.frame_end = 250; scene.frame_set(1)
scene.render.engine = 'BLENDER_EEVEE_NEXT'
scene.cycles.sampling_pattern = 'TABULATED_SOBOL'
scene.view_settings.view_transform = 'Filmic'
bpy.context.view_layer.update()

# ---- added for rendering (the .blend has no active camera and no usable light): camera, sun
cam_auto = bpy.data.cameras.new('AutoCamera')
cam_auto.lens = 50.0
cam_auto.sensor_width = 36.0
cam_auto.clip_end = 1000.0
ob_auto_camera = bpy.data.objects.new('AutoCamera', cam_auto)
scene.collection.objects.link(ob_auto_camera)
ob_auto_camera.location = (23.2761, -30.5177, 21.5847)
ob_auto_camera.rotation_euler = (1.09748, -7.21219e-08, 0.694738)
scene.camera = ob_auto_camera
light_auto_sun = bpy.data.lights.new('AutoSun', 'SUN')
light_auto_sun.energy = 3.0
light_auto_sun.angle = 0.0523599
ob_auto_sun = bpy.data.objects.new('AutoSun', light_auto_sun)
scene.collection.objects.link(ob_auto_sun)
ob_auto_sun.rotation_euler = (0.872665, 0.174533, 0.523599)
bpy.context.view_layer.update()
